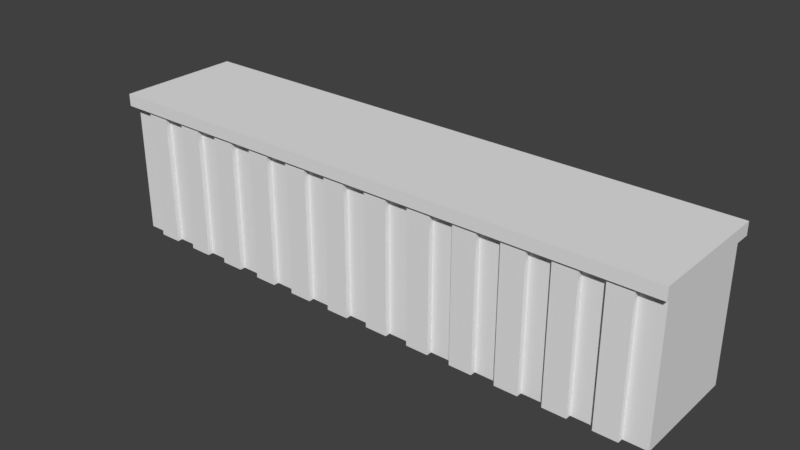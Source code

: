 # Source: wallbase.blend  (saved by Blender 2.77.0; exported with 4.5.12 LTS)
import bpy
from mathutils import Matrix  # noqa: F401  (used for matrix-valued properties, if any)

bpy.ops.wm.read_factory_settings(use_empty=True)
scene = bpy.context.scene
scene.name = 'Scene'

# ---- collections
col_collection_1 = bpy.data.collections.new('Collection 1'); scene.collection.children.link(col_collection_1)

# ---- materials (node trees are filled in below, after node groups)
mat_material = bpy.data.materials.new('Material')
mat_material.alpha_threshold = 0.0
mat_material.use_transparent_shadow = False
mat_material.roughness = 0.5
mat_material.line_color = (0.0, 0.0, 0.0, 1.0)

# ---- material node trees

# ---- world
world_world = bpy.data.worlds.new('World'); scene.world = world_world
world_world.color = (0.05088, 0.05088, 0.05088)
world_world.use_sun_shadow = False
world_world.sun_shadow_jitter_overblur = 0.0
world_world.cycles.sampling_method = 'MANUAL'

# ---- meshes
me_cube = bpy.data.meshes.new('Cube')
me_cube.from_pydata([(-0.92, 1.0, -1.0), (-0.92, -1.0, -1.0), (-1.0, -1.0, -1.0), (-1.0, 1.0, -1.0), (-0.92, 1.0, -0.6667), (-1.0, 1.0, -0.6667), (-0.84, 1.0, -1.0), (-0.84, -1.0, -1.0), (-0.92, -1.0, -0.6667), (-1.0, -1.0, -0.6667), (-0.92, 1.0, -0.3333), (-1.0, 1.0, -0.3333), (-0.92, 1.099, -0.6667), (-0.92, 1.099, -1.0), (-0.84, 1.099, -1.0), (-0.76, 1.0, -1.0), (-0.76, -1.0, -1.0), (-0.84, -1.099, -1.0), (-0.92, -1.099, -1.0), (-0.92, -1.099, -0.6667), (-0.92, -1.0, -0.3333), (-1.0, -1.0, -0.3333), (-0.92, 1.0, 0.0), (-1.0, 1.0, 0.0), (-0.92, 1.099, -0.3333), (-0.84, 1.099, -0.6667), (-0.84, 1.0, -0.6667), (-0.76, 1.0, -0.6667), (-0.68, 1.0, -1.0), (-0.68, -1.0, -1.0), (-0.76, -1.0, -0.6667), (-0.84, -1.0, -0.6667), (-0.84, -1.099, -0.6667), (-0.92, -1.099, -0.3333), (-0.92, -1.0, 0.0), (-1.0, -1.0, 0.0), (-0.92, 1.0, 0.3333), (-1.0, 1.0, 0.3333), (-0.92, 1.099, 0.0), (-0.84, 1.099, -0.3333), (-0.84, 1.0, -0.3333), (-0.76, 1.0, -0.3333), (-0.76, 1.099, -0.6667), (-0.76, 1.099, -1.0), (-0.68, 1.099, -1.0), (-0.6, 1.0, -1.0), (-0.6, -1.0, -1.0), (-0.68, -1.099, -1.0), (-0.76, -1.099, -1.0), (-0.76, -1.099, -0.6667), (-0.76, -1.0, -0.3333), (-0.84, -1.0, -0.3333), (-0.84, -1.099, -0.3333), (-0.92, -1.099, 0.0), (-0.92, -1.0, 0.3333), (-1.0, -1.0, 0.3333), (-0.92, 1.0, 0.6667), (-1.0, 1.0, 0.6667), (-0.92, 1.099, 0.3333), (-0.84, 1.099, 0.0), (-0.84, 1.0, 0.0), (-0.76, 1.0, 0.0), (-0.76, 1.099, -0.3333), (-0.68, 1.099, -0.6667), (-0.68, 1.0, -0.6667), (-0.6, 1.0, -0.6667), (-0.52, 1.0, -1.0), (-0.52, -1.0, -1.0), (-0.6, -1.0, -0.6667), (-0.68, -1.0, -0.6667), (-0.68, -1.099, -0.6667), (-0.76, -1.099, -0.3333), (-0.76, -1.0, 0.0), (-0.84, -1.0, 0.0), (-0.84, -1.099, 0.0), (-0.92, -1.099, 0.3333), (-0.92, -1.0, 0.6667), (-1.0, -1.0, 0.6667), (-0.92, 1.0, 0.9064), (-1.0, 1.0, 0.9064), (-0.92, 1.099, 0.6667), (-0.84, 1.099, 0.3333), (-0.84, 1.0, 0.3333), (-0.76, 1.0, 0.3333), (-0.76, 1.099, 0.0), (-0.68, 1.099, -0.3333), (-0.68, 1.0, -0.3333), (-0.6, 1.0, -0.3333), (-0.6, 1.099, -0.6667), (-0.6, 1.099, -1.0), (-0.52, 1.099, -1.0), (-0.44, 1.0, -1.0), (-0.44, -1.0, -1.0), (-0.52, -1.099, -1.0), (-0.6, -1.099, -1.0), (-0.6, -1.099, -0.6667), (-0.6, -1.0, -0.3333), (-0.68, -1.0, -0.3333), (-0.68, -1.099, -0.3333), (-0.76, -1.099, 0.0), (-0.76, -1.0, 0.3333), (-0.84, -1.0, 0.3333), (-0.84, -1.099, 0.3333), (-0.92, -1.099, 0.6667), (-1.0, -1.0, 0.9064), (-0.92, -1.0, 0.9064), (-0.92, 1.099, 0.9064), (-0.84, 1.099, 0.6667), (-0.84, 1.0, 0.6667), (-0.76, 1.0, 0.6667), (-0.76, 1.099, 0.3333), (-0.68, 1.099, 0.0), (-0.68, 1.0, 0.0), (-0.6, 1.0, 0.0), (-0.6, 1.099, -0.3333), (-0.52, 1.099, -0.6667), (-0.52, 1.0, -0.6667), (-0.44, 1.0, -0.6667), (-0.36, 1.0, -1.0), (-0.36, -1.0, -1.0), (-0.44, -1.0, -0.6667), (-0.52, -1.0, -0.6667), (-0.52, -1.099, -0.6667), (-0.6, -1.099, -0.3333), (-0.6, -1.0, 0.0), (-0.68, -1.0, 0.0), (-0.68, -1.099, 0.0), (-0.76, -1.099, 0.3333), (-0.76, -1.0, 0.6667), (-0.84, -1.0, 0.6667), (-0.84, -1.099, 0.6667), (-0.92, -1.099, 0.9064), (-0.84, 1.099, 0.9064), (-0.84, 1.0, 0.9064), (-0.76, 1.0, 0.9064), (-0.76, 1.099, 0.6667), (-0.68, 1.099, 0.3333), (-0.68, 1.0, 0.3333), (-0.6, 1.0, 0.3333), (-0.6, 1.099, 0.0), (-0.52, 1.099, -0.3333), (-0.52, 1.0, -0.3333), (-0.44, 1.0, -0.3333), (-0.44, 1.099, -0.6667), (-0.44, 1.099, -1.0), (-0.36, 1.099, -1.0), (-0.28, 1.0, -1.0), (-0.28, -1.0, -1.0), (-0.36, -1.099, -1.0), (-0.44, -1.099, -1.0), (-0.44, -1.099, -0.6667), (-0.44, -1.0, -0.3333), (-0.52, -1.0, -0.3333), (-0.52, -1.099, -0.3333), (-0.6, -1.099, 0.0), (-0.6, -1.0, 0.3333), (-0.68, -1.0, 0.3333), (-0.68, -1.099, 0.3333), (-0.76, -1.099, 0.6667), (-0.84, -1.0, 0.9064), (-0.76, -1.0, 0.9064), (-0.84, -1.099, 0.9064), (-0.76, 1.099, 0.9064), (-0.68, 1.099, 0.6667), (-0.68, 1.0, 0.6667), (-0.6, 1.0, 0.6667), (-0.6, 1.099, 0.3333), (-0.52, 1.099, 0.0), (-0.52, 1.0, 0.0), (-0.44, 1.0, 0.0), (-0.44, 1.099, -0.3333), (-0.36, 1.099, -0.6667), (-0.36, 1.0, -0.6667), (-0.28, 1.0, -0.6667), (-0.2, 1.0, -1.0), (-0.2, -1.0, -1.0), (-0.28, -1.0, -0.6667), (-0.36, -1.0, -0.6667), (-0.36, -1.099, -0.6667), (-0.44, -1.099, -0.3333), (-0.44, -1.0, 0.0), (-0.52, -1.0, 0.0), (-0.52, -1.099, 0.0), (-0.6, -1.099, 0.3333), (-0.6, -1.0, 0.6667), (-0.68, -1.0, 0.6667), (-0.68, -1.099, 0.6667), (-0.76, -1.099, 0.9064), (-0.68, 1.099, 0.9064), (-0.68, 1.0, 0.9064), (-0.6, 1.0, 0.9064), (-0.6, 1.099, 0.6667), (-0.52, 1.099, 0.3333), (-0.52, 1.0, 0.3333), (-0.44, 1.0, 0.3333), (-0.44, 1.099, 0.0), (-0.36, 1.099, -0.3333), (-0.36, 1.0, -0.3333), (-0.28, 1.0, -0.3333), (-0.28, 1.099, -0.6667), (-0.28, 1.099, -1.0), (-0.2, 1.099, -1.0), (-0.12, 1.0, -1.0), (-0.12, -1.0, -1.0), (-0.2, -1.099, -1.0), (-0.28, -1.099, -1.0), (-0.28, -1.099, -0.6667), (-0.28, -1.0, -0.3333), (-0.36, -1.0, -0.3333), (-0.36, -1.099, -0.3333), (-0.44, -1.099, 0.0), (-0.44, -1.0, 0.3333), (-0.52, -1.0, 0.3333), (-0.52, -1.099, 0.3333), (-0.6, -1.099, 0.6667), (-0.68, -1.0, 0.9064), (-0.6, -1.0, 0.9064), (-0.68, -1.099, 0.9064), (-0.6, 1.099, 0.9064), (-0.52, 1.099, 0.6667), (-0.52, 1.0, 0.6667), (-0.44, 1.0, 0.6667), (-0.44, 1.099, 0.3333), (-0.36, 1.099, 0.0), (-0.36, 1.0, 0.0), (-0.28, 1.0, 0.0), (-0.28, 1.099, -0.3333), (-0.2, 1.099, -0.6667), (-0.2, 1.0, -0.6667), (-0.12, 1.0, -0.6667), (-0.04, 1.0, -1.0), (-0.04, -1.0, -1.0), (-0.12, -1.0, -0.6667), (-0.2, -1.0, -0.6667), (-0.2, -1.099, -0.6667), (-0.28, -1.099, -0.3333), (-0.28, -1.0, 0.0), (-0.36, -1.0, 0.0), (-0.36, -1.099, 0.0), (-0.44, -1.099, 0.3333), (-0.44, -1.0, 0.6667), (-0.52, -1.0, 0.6667), (-0.52, -1.099, 0.6667), (-0.6, -1.099, 0.9064), (-0.52, 1.099, 0.9064), (-0.52, 1.0, 0.9064), (-0.44, 1.0, 0.9064), (-0.44, 1.099, 0.6667), (-0.36, 1.099, 0.3333), (-0.36, 1.0, 0.3333), (-0.28, 1.0, 0.3333), (-0.28, 1.099, 0.0), (-0.2, 1.099, -0.3333), (-0.2, 1.0, -0.3333), (-0.12, 1.0, -0.3333), (-0.12, 1.099, -0.6667), (-0.12, 1.099, -1.0), (-0.04, 1.099, -1.0), (0.04, 1.0, -1.0), (0.04, -1.0, -1.0), (-0.04, -1.099, -1.0), (-0.12, -1.099, -1.0), (-0.12, -1.099, -0.6667), (-0.12, -1.0, -0.3333), (-0.2, -1.0, -0.3333), (-0.2, -1.099, -0.3333), (-0.28, -1.099, 0.0), (-0.28, -1.0, 0.3333), (-0.36, -1.0, 0.3333), (-0.36, -1.099, 0.3333), (-0.44, -1.099, 0.6667), (-0.52, -1.0, 0.9064), (-0.44, -1.0, 0.9064), (-0.52, -1.099, 0.9064), (-0.44, 1.099, 0.9064), (-0.36, 1.099, 0.6667), (-0.36, 1.0, 0.6667), (-0.28, 1.0, 0.6667), (-0.28, 1.099, 0.3333), (-0.2, 1.099, 0.0), (-0.2, 1.0, 0.0), (-0.12, 1.0, 0.0), (-0.12, 1.099, -0.3333), (-0.04, 1.099, -0.6667), (-0.04, 1.0, -0.6667), (0.04, 1.0, -0.6667), (0.12, 1.0, -1.0), (0.12, -1.0, -1.0), (0.04, -1.0, -0.6667), (-0.04, -1.0, -0.6667), (-0.04, -1.099, -0.6667), (-0.12, -1.099, -0.3333), (-0.12, -1.0, 0.0), (-0.2, -1.0, 0.0), (-0.2, -1.099, 0.0), (-0.28, -1.099, 0.3333), (-0.28, -1.0, 0.6667), (-0.36, -1.0, 0.6667), (-0.36, -1.099, 0.6667), (-0.44, -1.099, 0.9064), (-0.36, 1.099, 0.9064), (-0.36, 1.0, 0.9064), (-0.28, 1.0, 0.9064), (-0.28, 1.099, 0.6667), (-0.2, 1.099, 0.3333), (-0.2, 1.0, 0.3333), (-0.12, 1.0, 0.3333), (-0.12, 1.099, 0.0), (-0.04, 1.099, -0.3333), (-0.04, 1.0, -0.3333), (0.04, 1.0, -0.3333), (0.04, 1.099, -0.6667), (0.04, 1.099, -1.0), (0.12, 1.099, -1.0), (0.2, 1.0, -1.0), (0.2, -1.0, -1.0), (0.12, -1.099, -1.0), (0.04, -1.099, -1.0), (0.04, -1.099, -0.6667), (0.04, -1.0, -0.3333), (-0.04, -1.0, -0.3333), (-0.04, -1.099, -0.3333), (-0.12, -1.099, 0.0), (-0.12, -1.0, 0.3333), (-0.2, -1.0, 0.3333), (-0.2, -1.099, 0.3333), (-0.28, -1.099, 0.6667), (-0.36, -1.0, 0.9064), (-0.28, -1.0, 0.9064), (-0.36, -1.099, 0.9064), (-0.28, 1.099, 0.9064), (-0.2, 1.099, 0.6667), (-0.2, 1.0, 0.6667), (-0.12, 1.0, 0.6667), (-0.12, 1.099, 0.3333), (-0.04, 1.099, 0.0), (-0.04, 1.0, 0.0), (0.04, 1.0, 0.0), (0.04, 1.099, -0.3333), (0.12, 1.099, -0.6667), (0.12, 1.0, -0.6667), (0.2, 1.0, -0.6667), (0.28, 1.0, -1.0), (0.28, -1.0, -1.0), (0.2, -1.0, -0.6667), (0.12, -1.0, -0.6667), (0.12, -1.099, -0.6667), (0.04, -1.099, -0.3333), (0.04, -1.0, 0.0), (-0.04, -1.0, 0.0), (-0.04, -1.099, 0.0), (-0.12, -1.099, 0.3333), (-0.12, -1.0, 0.6667), (-0.2, -1.0, 0.6667), (-0.2, -1.099, 0.6667), (-0.28, -1.099, 0.9064), (-0.2, 1.099, 0.9064), (-0.2, 1.0, 0.9064), (-0.12, 1.0, 0.9064), (-0.12, 1.099, 0.6667), (-0.04, 1.099, 0.3333), (-0.04, 1.0, 0.3333), (0.04, 1.0, 0.3333), (0.04, 1.099, 0.0), (0.12, 1.099, -0.3333), (0.12, 1.0, -0.3333), (0.2, 1.0, -0.3333), (0.2, 1.099, -0.6667), (0.2, 1.099, -1.0), (0.28, 1.099, -1.0), (0.36, 1.0, -1.0), (0.36, -1.0, -1.0), (0.28, -1.099, -1.0), (0.2, -1.099, -1.0), (0.2, -1.099, -0.6667), (0.2, -1.0, -0.3333), (0.12, -1.0, -0.3333), (0.12, -1.099, -0.3333), (0.04, -1.099, 0.0), (0.04, -1.0, 0.3333), (-0.04, -1.0, 0.3333), (-0.04, -1.099, 0.3333), (-0.12, -1.099, 0.6667), (-0.2, -1.0, 0.9064), (-0.12, -1.0, 0.9064), (-0.2, -1.099, 0.9064), (-0.12, 1.099, 0.9064), (-0.04, 1.099, 0.6667), (-0.04, 1.0, 0.6667), (0.04, 1.0, 0.6667), (0.04, 1.099, 0.3333), (0.12, 1.099, 0.0), (0.12, 1.0, 0.0), (0.2, 1.0, 0.0), (0.2, 1.099, -0.3333), (0.28, 1.099, -0.6667), (0.28, 1.0, -0.6667), (0.36, 1.0, -0.6667), (0.44, 1.0, -1.0), (0.44, -1.0, -1.0), (0.36, -1.0, -0.6667), (0.28, -1.0, -0.6667), (0.28, -1.099, -0.6667), (0.2, -1.099, -0.3333), (0.2, -1.0, 0.0), (0.12, -1.0, 0.0), (0.12, -1.099, 0.0), (0.04, -1.099, 0.3333), (0.04, -1.0, 0.6667), (-0.04, -1.0, 0.6667), (-0.04, -1.099, 0.6667), (-0.12, -1.099, 0.9064), (-0.04, 1.099, 0.9064), (-0.04, 1.0, 0.9064), (0.04, 1.0, 0.9064), (0.04, 1.099, 0.6667), (0.12, 1.099, 0.3333), (0.12, 1.0, 0.3333), (0.2, 1.0, 0.3333), (0.2, 1.099, 0.0), (0.28, 1.099, -0.3333), (0.28, 1.0, -0.3333), (0.36, 1.0, -0.3333), (0.36, 1.099, -0.6667), (0.36, 1.099, -1.0), (0.44, 1.099, -1.0), (0.52, 1.0, -1.0), (0.52, -1.0, -1.0), (0.44, -1.099, -1.0), (0.36, -1.099, -1.0), (0.36, -1.099, -0.6667), (0.36, -1.0, -0.3333), (0.28, -1.0, -0.3333), (0.28, -1.099, -0.3333), (0.2, -1.099, 0.0), (0.2, -1.0, 0.3333), (0.12, -1.0, 0.3333), (0.12, -1.099, 0.3333), (0.04, -1.099, 0.6667), (-0.04, -1.0, 0.9064), (0.04, -1.0, 0.9064), (-0.04, -1.099, 0.9064), (0.04, 1.099, 0.9064), (0.12, 1.099, 0.6667), (0.12, 1.0, 0.6667), (0.2, 1.0, 0.6667), (0.2, 1.099, 0.3333), (0.28, 1.099, 0.0), (0.28, 1.0, 0.0), (0.36, 1.0, 0.0), (0.36, 1.099, -0.3333), (0.44, 1.099, -0.6667), (0.44, 1.0, -0.6667), (0.52, 1.0, -0.6667), (0.6, 1.0, -1.0), (0.6, -1.0, -1.0), (0.52, -1.0, -0.6667), (0.44, -1.0, -0.6667), (0.44, -1.099, -0.6667), (0.36, -1.099, -0.3333), (0.36, -1.0, 0.0), (0.28, -1.0, 0.0), (0.28, -1.099, 0.0), (0.2, -1.099, 0.3333), (0.2, -1.0, 0.6667), (0.12, -1.0, 0.6667), (0.12, -1.099, 0.6667), (0.04, -1.099, 0.9064), (0.12, 1.099, 0.9064), (0.12, 1.0, 0.9064), (0.2, 1.0, 0.9064), (0.2, 1.099, 0.6667), (0.28, 1.099, 0.3333), (0.28, 1.0, 0.3333), (0.36, 1.0, 0.3333), (0.36, 1.099, 0.0), (0.44, 1.099, -0.3333), (0.44, 1.0, -0.3333), (0.52, 1.0, -0.3333), (0.52, 1.099, -0.6667), (0.52, 1.099, -1.0), (0.6, 1.099, -1.0), (0.68, 1.0, -1.0), (0.68, -1.0, -1.0), (0.6, -1.099, -1.0), (0.52, -1.099, -1.0), (0.52, -1.099, -0.6667), (0.52, -1.0, -0.3333), (0.44, -1.0, -0.3333), (0.44, -1.099, -0.3333), (0.36, -1.099, 0.0), (0.36, -1.0, 0.3333), (0.28, -1.0, 0.3333), (0.28, -1.099, 0.3333), (0.2, -1.099, 0.6667), (0.12, -1.0, 0.9064), (0.2, -1.0, 0.9064), (0.12, -1.099, 0.9064), (0.2, 1.099, 0.9064), (0.28, 1.099, 0.6667), (0.28, 1.0, 0.6667), (0.36, 1.0, 0.6667), (0.36, 1.099, 0.3333), (0.44, 1.099, 0.0), (0.44, 1.0, 0.0), (0.52, 1.0, 0.0), (0.52, 1.099, -0.3333), (0.6, 1.099, -0.6667), (0.6, 1.0, -0.6667), (0.68, 1.0, -0.6667), (0.76, 1.0, -1.0), (0.76, -1.0, -1.0), (0.68, -1.0, -0.6667), (0.6, -1.0, -0.6667), (0.6, -1.099, -0.6667), (0.52, -1.099, -0.3333), (0.52, -1.0, 0.0), (0.44, -1.0, 0.0), (0.44, -1.099, 0.0), (0.36, -1.099, 0.3333), (0.36, -1.0, 0.6667), (0.28, -1.0, 0.6667), (0.28, -1.099, 0.6667), (0.2, -1.099, 0.9064), (0.28, 1.099, 0.9064), (0.28, 1.0, 0.9064), (0.36, 1.0, 0.9064), (0.36, 1.099, 0.6667), (0.44, 1.099, 0.3333), (0.44, 1.0, 0.3333), (0.52, 1.0, 0.3333), (0.52, 1.099, 0.0), (0.6, 1.099, -0.3333), (0.6, 1.0, -0.3333), (0.68, 1.0, -0.3333), (0.68, 1.099, -0.6667), (0.68, 1.099, -1.0), (0.76, 1.099, -1.0), (0.84, 1.0, -1.0), (0.84, -1.0, -1.0), (0.76, -1.099, -1.0), (0.68, -1.099, -1.0), (0.68, -1.099, -0.6667), (0.68, -1.0, -0.3333), (0.6, -1.0, -0.3333), (0.6, -1.099, -0.3333), (0.52, -1.099, 0.0), (0.52, -1.0, 0.3333), (0.44, -1.0, 0.3333), (0.44, -1.099, 0.3333), (0.36, -1.099, 0.6667), (0.28, -1.0, 0.9064), (0.36, -1.0, 0.9064), (0.28, -1.099, 0.9064), (0.36, 1.099, 0.9064), (0.44, 1.099, 0.6667), (0.44, 1.0, 0.6667), (0.52, 1.0, 0.6667), (0.52, 1.099, 0.3333), (0.6, 1.099, 0.0), (0.6, 1.0, 0.0), (0.68, 1.0, 0.0), (0.68, 1.099, -0.3333), (0.76, 1.099, -0.6667), (0.76, 1.0, -0.6667), (0.84, 1.0, -0.6667), (0.92, 1.0, -1.0), (0.92, -1.0, -1.0), (0.84, -1.0, -0.6667), (0.76, -1.0, -0.6667), (0.76, -1.099, -0.6667), (0.68, -1.099, -0.3333), (0.68, -1.0, 0.0), (0.6, -1.0, 0.0), (0.6, -1.099, 0.0), (0.52, -1.099, 0.3333), (0.52, -1.0, 0.6667), (0.44, -1.0, 0.6667), (0.44, -1.099, 0.6667), (0.36, -1.099, 0.9064), (0.44, 1.099, 0.9064), (0.44, 1.0, 0.9064), (0.52, 1.0, 0.9064), (0.52, 1.099, 0.6667), (0.6, 1.099, 0.3333), (0.6, 1.0, 0.3333), (0.68, 1.0, 0.3333), (0.68, 1.099, 0.0), (0.76, 1.099, -0.3333), (0.76, 1.0, -0.3333), (0.84, 1.0, -0.3333), (0.84, 1.099, -0.6667), (0.84, 1.099, -1.0), (0.92, 1.099, -1.0), (1.0, 1.0, -1.0), (1.0, -1.0, -1.0), (0.92, -1.099, -1.0), (0.84, -1.099, -1.0), (0.84, -1.099, -0.6667), (0.84, -1.0, -0.3333), (0.76, -1.0, -0.3333), (0.76, -1.099, -0.3333), (0.68, -1.099, 0.0), (0.68, -1.0, 0.3333), (0.6, -1.0, 0.3333), (0.6, -1.099, 0.3333), (0.52, -1.099, 0.6667), (0.44, -1.0, 0.9064), (0.52, -1.0, 0.9064), (0.44, -1.099, 0.9064), (0.52, 1.099, 0.9064), (0.6, 1.099, 0.6667), (0.6, 1.0, 0.6667), (0.68, 1.0, 0.6667), (0.68, 1.099, 0.3333), (0.76, 1.099, 0.0), (0.76, 1.0, 0.0), (0.84, 1.0, 0.0), (0.84, 1.099, -0.3333), (0.92, 1.099, -0.6667), (0.92, 1.0, -0.6667), (1.0, 1.0, -0.6667), (1.0, -1.0, -0.6667), (0.92, -1.0, -0.6667), (0.92, -1.099, -0.6667), (0.84, -1.099, -0.3333), (0.84, -1.0, 0.0), (0.76, -1.0, 0.0), (0.76, -1.099, 0.0), (0.68, -1.099, 0.3333), (0.68, -1.0, 0.6667), (0.6, -1.0, 0.6667), (0.6, -1.099, 0.6667), (0.52, -1.099, 0.9064), (0.6, 1.099, 0.9064), (0.6, 1.0, 0.9064), (0.68, 1.0, 0.9064), (0.68, 1.099, 0.6667), (0.76, 1.099, 0.3333), (0.76, 1.0, 0.3333), (0.84, 1.0, 0.3333), (0.84, 1.099, 0.0), (0.92, 1.099, -0.3333), (0.92, 1.0, -0.3333), (1.0, 1.0, -0.3333), (1.0, -1.0, -0.3333), (0.92, -1.0, -0.3333), (0.92, -1.099, -0.3333), (0.84, -1.099, 0.0), (0.84, -1.0, 0.3333), (0.76, -1.0, 0.3333), (0.76, -1.099, 0.3333), (0.68, -1.099, 0.6667), (0.6, -1.0, 0.9064), (0.68, -1.0, 0.9064), (0.6, -1.099, 0.9064), (0.68, 1.099, 0.9064), (0.76, 1.099, 0.6667), (0.76, 1.0, 0.6667), (0.84, 1.0, 0.6667), (0.84, 1.099, 0.3333), (0.92, 1.099, 0.0), (0.92, 1.0, 0.0), (1.0, 1.0, 0.0), (1.0, -1.0, 0.0), (0.92, -1.0, 0.0), (0.92, -1.099, 0.0), (0.84, -1.099, 0.3333), (0.84, -1.0, 0.6667), (0.76, -1.0, 0.6667), (0.76, -1.099, 0.6667), (0.68, -1.099, 0.9064), (0.76, 1.099, 0.9064), (0.76, 1.0, 0.9064), (0.84, 1.0, 0.9064), (0.84, 1.099, 0.6667), (0.92, 1.099, 0.3333), (0.92, 1.0, 0.3333), (1.0, 1.0, 0.3333), (1.0, -1.0, 0.3333), (0.92, -1.0, 0.3333), (0.92, -1.099, 0.3333), (0.84, -1.099, 0.6667), (0.76, -1.0, 0.9064), (0.84, -1.0, 0.9064), (0.76, -1.099, 0.9064), (0.84, 1.099, 0.9064), (0.92, 1.099, 0.6667), (0.92, 1.0, 0.6667), (1.0, 1.0, 0.6667), (1.0, -1.0, 0.6667), (0.92, -1.0, 0.6667), (0.92, -1.099, 0.6667), (0.84, -1.099, 0.9064), (0.92, 1.099, 0.9064), (0.92, 1.0, 0.9064), (1.0, 1.0, 0.9064), (1.0, -1.0, 0.9064), (0.92, -1.0, 0.9064), (0.92, -1.099, 0.9064), (-1.01, -1.153, 1.082), (-1.01, 1.153, 1.082), (-1.01, 1.153, 0.9064), (-1.01, -1.153, 0.9064), (1.01, -1.153, 1.082), (1.01, -1.153, 0.9064), (1.01, 1.153, 1.082), (1.01, 1.153, 0.9064)], [], [(0, 1, 2, 3), (4, 0, 3, 5), (6, 7, 1, 0), (1, 8, 9, 2), (2, 9, 5, 3), (10, 4, 5, 11), (0, 4, 12, 13), (6, 0, 13, 14), (15, 16, 7, 6), (1, 7, 17, 18), (8, 1, 18, 19), (8, 20, 21, 9), (9, 21, 11, 5), (22, 10, 11, 23), (4, 10, 24, 12), (25, 14, 13, 12), (26, 6, 14, 25), (27, 15, 6, 26), (28, 29, 16, 15), (16, 30, 31, 7), (7, 31, 32, 17), (17, 32, 19, 18), (20, 8, 19, 33), (20, 34, 35, 21), (21, 35, 23, 11), (36, 22, 23, 37), (10, 22, 38, 24), (39, 25, 12, 24), (40, 26, 25, 39), (41, 27, 26, 40), (15, 27, 42, 43), (28, 15, 43, 44), (45, 46, 29, 28), (16, 29, 47, 48), (30, 16, 48, 49), (30, 50, 51, 31), (31, 51, 52, 32), (32, 52, 33, 19), (34, 20, 33, 53), (34, 54, 55, 35), (35, 55, 37, 23), (56, 36, 37, 57), (22, 36, 58, 38), (59, 39, 24, 38), (60, 40, 39, 59), (61, 41, 40, 60), (27, 41, 62, 42), (63, 44, 43, 42), (64, 28, 44, 63), (65, 45, 28, 64), (66, 67, 46, 45), (46, 68, 69, 29), (29, 69, 70, 47), (47, 70, 49, 48), (50, 30, 49, 71), (50, 72, 73, 51), (51, 73, 74, 52), (52, 74, 53, 33), (54, 34, 53, 75), (54, 76, 77, 55), (55, 77, 57, 37), (78, 56, 57, 79), (36, 56, 80, 58), (81, 59, 38, 58), (82, 60, 59, 81), (83, 61, 60, 82), (41, 61, 84, 62), (85, 63, 42, 62), (86, 64, 63, 85), (87, 65, 64, 86), (45, 65, 88, 89), (66, 45, 89, 90), (91, 92, 67, 66), (46, 67, 93, 94), (68, 46, 94, 95), (68, 96, 97, 69), (69, 97, 98, 70), (70, 98, 71, 49), (72, 50, 71, 99), (72, 100, 101, 73), (73, 101, 102, 74), (74, 102, 75, 53), (76, 54, 75, 103), (104, 77, 76, 105), (79, 57, 77, 104), (106, 80, 56, 78), (107, 81, 58, 80), (108, 82, 81, 107), (109, 83, 82, 108), (61, 83, 110, 84), (111, 85, 62, 84), (112, 86, 85, 111), (113, 87, 86, 112), (65, 87, 114, 88), (115, 90, 89, 88), (116, 66, 90, 115), (117, 91, 66, 116), (118, 119, 92, 91), (92, 120, 121, 67), (67, 121, 122, 93), (93, 122, 95, 94), (96, 68, 95, 123), (96, 124, 125, 97), (97, 125, 126, 98), (98, 126, 99, 71), (100, 72, 99, 127), (100, 128, 129, 101), (101, 129, 130, 102), (102, 130, 103, 75), (105, 76, 103, 131), (132, 107, 80, 106), (133, 108, 107, 132), (134, 109, 108, 133), (83, 109, 135, 110), (136, 111, 84, 110), (137, 112, 111, 136), (138, 113, 112, 137), (87, 113, 139, 114), (140, 115, 88, 114), (141, 116, 115, 140), (142, 117, 116, 141), (91, 117, 143, 144), (118, 91, 144, 145), (146, 147, 119, 118), (92, 119, 148, 149), (120, 92, 149, 150), (120, 151, 152, 121), (121, 152, 153, 122), (122, 153, 123, 95), (124, 96, 123, 154), (124, 155, 156, 125), (125, 156, 157, 126), (126, 157, 127, 99), (128, 100, 127, 158), (159, 129, 128, 160), (161, 130, 129, 159), (131, 103, 130, 161), (162, 135, 109, 134), (163, 136, 110, 135), (164, 137, 136, 163), (165, 138, 137, 164), (113, 138, 166, 139), (167, 140, 114, 139), (168, 141, 140, 167), (169, 142, 141, 168), (117, 142, 170, 143), (171, 145, 144, 143), (172, 118, 145, 171), (173, 146, 118, 172), (174, 175, 147, 146), (147, 176, 177, 119), (119, 177, 178, 148), (148, 178, 150, 149), (151, 120, 150, 179), (151, 180, 181, 152), (152, 181, 182, 153), (153, 182, 154, 123), (155, 124, 154, 183), (155, 184, 185, 156), (156, 185, 186, 157), (157, 186, 158, 127), (160, 128, 158, 187), (188, 163, 135, 162), (189, 164, 163, 188), (190, 165, 164, 189), (138, 165, 191, 166), (192, 167, 139, 166), (193, 168, 167, 192), (194, 169, 168, 193), (142, 169, 195, 170), (196, 171, 143, 170), (197, 172, 171, 196), (198, 173, 172, 197), (146, 173, 199, 200), (174, 146, 200, 201), (202, 203, 175, 174), (147, 175, 204, 205), (176, 147, 205, 206), (176, 207, 208, 177), (177, 208, 209, 178), (178, 209, 179, 150), (180, 151, 179, 210), (180, 211, 212, 181), (181, 212, 213, 182), (182, 213, 183, 154), (184, 155, 183, 214), (215, 185, 184, 216), (217, 186, 185, 215), (187, 158, 186, 217), (218, 191, 165, 190), (219, 192, 166, 191), (220, 193, 192, 219), (221, 194, 193, 220), (169, 194, 222, 195), (223, 196, 170, 195), (224, 197, 196, 223), (225, 198, 197, 224), (173, 198, 226, 199), (227, 201, 200, 199), (228, 174, 201, 227), (229, 202, 174, 228), (230, 231, 203, 202), (203, 232, 233, 175), (175, 233, 234, 204), (204, 234, 206, 205), (207, 176, 206, 235), (207, 236, 237, 208), (208, 237, 238, 209), (209, 238, 210, 179), (211, 180, 210, 239), (211, 240, 241, 212), (212, 241, 242, 213), (213, 242, 214, 183), (216, 184, 214, 243), (244, 219, 191, 218), (245, 220, 219, 244), (246, 221, 220, 245), (194, 221, 247, 222), (248, 223, 195, 222), (249, 224, 223, 248), (250, 225, 224, 249), (198, 225, 251, 226), (252, 227, 199, 226), (253, 228, 227, 252), (254, 229, 228, 253), (202, 229, 255, 256), (230, 202, 256, 257), (258, 259, 231, 230), (203, 231, 260, 261), (232, 203, 261, 262), (232, 263, 264, 233), (233, 264, 265, 234), (234, 265, 235, 206), (236, 207, 235, 266), (236, 267, 268, 237), (237, 268, 269, 238), (238, 269, 239, 210), (240, 211, 239, 270), (271, 241, 240, 272), (273, 242, 241, 271), (243, 214, 242, 273), (274, 247, 221, 246), (275, 248, 222, 247), (276, 249, 248, 275), (277, 250, 249, 276), (225, 250, 278, 251), (279, 252, 226, 251), (280, 253, 252, 279), (281, 254, 253, 280), (229, 254, 282, 255), (283, 257, 256, 255), (284, 230, 257, 283), (285, 258, 230, 284), (286, 287, 259, 258), (259, 288, 289, 231), (231, 289, 290, 260), (260, 290, 262, 261), (263, 232, 262, 291), (263, 292, 293, 264), (264, 293, 294, 265), (265, 294, 266, 235), (267, 236, 266, 295), (267, 296, 297, 268), (268, 297, 298, 269), (269, 298, 270, 239), (272, 240, 270, 299), (300, 275, 247, 274), (301, 276, 275, 300), (302, 277, 276, 301), (250, 277, 303, 278), (304, 279, 251, 278), (305, 280, 279, 304), (306, 281, 280, 305), (254, 281, 307, 282), (308, 283, 255, 282), (309, 284, 283, 308), (310, 285, 284, 309), (258, 285, 311, 312), (286, 258, 312, 313), (314, 315, 287, 286), (259, 287, 316, 317), (288, 259, 317, 318), (288, 319, 320, 289), (289, 320, 321, 290), (290, 321, 291, 262), (292, 263, 291, 322), (292, 323, 324, 293), (293, 324, 325, 294), (294, 325, 295, 266), (296, 267, 295, 326), (327, 297, 296, 328), (329, 298, 297, 327), (299, 270, 298, 329), (330, 303, 277, 302), (331, 304, 278, 303), (332, 305, 304, 331), (333, 306, 305, 332), (281, 306, 334, 307), (335, 308, 282, 307), (336, 309, 308, 335), (337, 310, 309, 336), (285, 310, 338, 311), (339, 313, 312, 311), (340, 286, 313, 339), (341, 314, 286, 340), (342, 343, 315, 314), (315, 344, 345, 287), (287, 345, 346, 316), (316, 346, 318, 317), (319, 288, 318, 347), (319, 348, 349, 320), (320, 349, 350, 321), (321, 350, 322, 291), (323, 292, 322, 351), (323, 352, 353, 324), (324, 353, 354, 325), (325, 354, 326, 295), (328, 296, 326, 355), (356, 331, 303, 330), (357, 332, 331, 356), (358, 333, 332, 357), (306, 333, 359, 334), (360, 335, 307, 334), (361, 336, 335, 360), (362, 337, 336, 361), (310, 337, 363, 338), (364, 339, 311, 338), (365, 340, 339, 364), (366, 341, 340, 365), (314, 341, 367, 368), (342, 314, 368, 369), (370, 371, 343, 342), (315, 343, 372, 373), (344, 315, 373, 374), (344, 375, 376, 345), (345, 376, 377, 346), (346, 377, 347, 318), (348, 319, 347, 378), (348, 379, 380, 349), (349, 380, 381, 350), (350, 381, 351, 322), (352, 323, 351, 382), (383, 353, 352, 384), (385, 354, 353, 383), (355, 326, 354, 385), (386, 359, 333, 358), (387, 360, 334, 359), (388, 361, 360, 387), (389, 362, 361, 388), (337, 362, 390, 363), (391, 364, 338, 363), (392, 365, 364, 391), (393, 366, 365, 392), (341, 366, 394, 367), (395, 369, 368, 367), (396, 342, 369, 395), (397, 370, 342, 396), (398, 399, 371, 370), (371, 400, 401, 343), (343, 401, 402, 372), (372, 402, 374, 373), (375, 344, 374, 403), (375, 404, 405, 376), (376, 405, 406, 377), (377, 406, 378, 347), (379, 348, 378, 407), (379, 408, 409, 380), (380, 409, 410, 381), (381, 410, 382, 351), (384, 352, 382, 411), (412, 387, 359, 386), (413, 388, 387, 412), (414, 389, 388, 413), (362, 389, 415, 390), (416, 391, 363, 390), (417, 392, 391, 416), (418, 393, 392, 417), (366, 393, 419, 394), (420, 395, 367, 394), (421, 396, 395, 420), (422, 397, 396, 421), (370, 397, 423, 424), (398, 370, 424, 425), (426, 427, 399, 398), (371, 399, 428, 429), (400, 371, 429, 430), (400, 431, 432, 401), (401, 432, 433, 402), (402, 433, 403, 374), (404, 375, 403, 434), (404, 435, 436, 405), (405, 436, 437, 406), (406, 437, 407, 378), (408, 379, 407, 438), (439, 409, 408, 440), (441, 410, 409, 439), (411, 382, 410, 441), (442, 415, 389, 414), (443, 416, 390, 415), (444, 417, 416, 443), (445, 418, 417, 444), (393, 418, 446, 419), (447, 420, 394, 419), (448, 421, 420, 447), (449, 422, 421, 448), (397, 422, 450, 423), (451, 425, 424, 423), (452, 398, 425, 451), (453, 426, 398, 452), (454, 455, 427, 426), (427, 456, 457, 399), (399, 457, 458, 428), (428, 458, 430, 429), (431, 400, 430, 459), (431, 460, 461, 432), (432, 461, 462, 433), (433, 462, 434, 403), (435, 404, 434, 463), (435, 464, 465, 436), (436, 465, 466, 437), (437, 466, 438, 407), (440, 408, 438, 467), (468, 443, 415, 442), (469, 444, 443, 468), (470, 445, 444, 469), (418, 445, 471, 446), (472, 447, 419, 446), (473, 448, 447, 472), (474, 449, 448, 473), (422, 449, 475, 450), (476, 451, 423, 450), (477, 452, 451, 476), (478, 453, 452, 477), (426, 453, 479, 480), (454, 426, 480, 481), (482, 483, 455, 454), (427, 455, 484, 485), (456, 427, 485, 486), (456, 487, 488, 457), (457, 488, 489, 458), (458, 489, 459, 430), (460, 431, 459, 490), (460, 491, 492, 461), (461, 492, 493, 462), (462, 493, 463, 434), (464, 435, 463, 494), (495, 465, 464, 496), (497, 466, 465, 495), (467, 438, 466, 497), (498, 471, 445, 470), (499, 472, 446, 471), (500, 473, 472, 499), (501, 474, 473, 500), (449, 474, 502, 475), (503, 476, 450, 475), (504, 477, 476, 503), (505, 478, 477, 504), (453, 478, 506, 479), (507, 481, 480, 479), (508, 454, 481, 507), (509, 482, 454, 508), (510, 511, 483, 482), (483, 512, 513, 455), (455, 513, 514, 484), (484, 514, 486, 485), (487, 456, 486, 515), (487, 516, 517, 488), (488, 517, 518, 489), (489, 518, 490, 459), (491, 460, 490, 519), (491, 520, 521, 492), (492, 521, 522, 493), (493, 522, 494, 463), (496, 464, 494, 523), (524, 499, 471, 498), (525, 500, 499, 524), (526, 501, 500, 525), (474, 501, 527, 502), (528, 503, 475, 502), (529, 504, 503, 528), (530, 505, 504, 529), (478, 505, 531, 506), (532, 507, 479, 506), (533, 508, 507, 532), (534, 509, 508, 533), (482, 509, 535, 536), (510, 482, 536, 537), (538, 539, 511, 510), (483, 511, 540, 541), (512, 483, 541, 542), (512, 543, 544, 513), (513, 544, 545, 514), (514, 545, 515, 486), (516, 487, 515, 546), (516, 547, 548, 517), (517, 548, 549, 518), (518, 549, 519, 490), (520, 491, 519, 550), (551, 521, 520, 552), (553, 522, 521, 551), (523, 494, 522, 553), (554, 527, 501, 526), (555, 528, 502, 527), (556, 529, 528, 555), (557, 530, 529, 556), (505, 530, 558, 531), (559, 532, 506, 531), (560, 533, 532, 559), (561, 534, 533, 560), (509, 534, 562, 535), (563, 537, 536, 535), (564, 510, 537, 563), (565, 538, 510, 564), (566, 567, 539, 538), (539, 568, 569, 511), (511, 569, 570, 540), (540, 570, 542, 541), (543, 512, 542, 571), (543, 572, 573, 544), (544, 573, 574, 545), (545, 574, 546, 515), (547, 516, 546, 575), (547, 576, 577, 548), (548, 577, 578, 549), (549, 578, 550, 519), (552, 520, 550, 579), (580, 555, 527, 554), (581, 556, 555, 580), (582, 557, 556, 581), (530, 557, 583, 558), (584, 559, 531, 558), (585, 560, 559, 584), (586, 561, 560, 585), (534, 561, 587, 562), (588, 563, 535, 562), (589, 564, 563, 588), (590, 565, 564, 589), (538, 565, 591, 592), (566, 538, 592, 593), (594, 595, 567, 566), (539, 567, 596, 597), (568, 539, 597, 598), (568, 599, 600, 569), (569, 600, 601, 570), (570, 601, 571, 542), (572, 543, 571, 602), (572, 603, 604, 573), (573, 604, 605, 574), (574, 605, 575, 546), (576, 547, 575, 606), (607, 577, 576, 608), (609, 578, 577, 607), (579, 550, 578, 609), (610, 583, 557, 582), (611, 584, 558, 583), (612, 585, 584, 611), (613, 586, 585, 612), (561, 586, 614, 587), (615, 588, 562, 587), (616, 589, 588, 615), (617, 590, 589, 616), (565, 590, 618, 591), (619, 593, 592, 591), (620, 566, 593, 619), (621, 594, 566, 620), (594, 621, 622, 595), (595, 622, 623, 567), (567, 623, 624, 596), (596, 624, 598, 597), (599, 568, 598, 625), (599, 626, 627, 600), (600, 627, 628, 601), (601, 628, 602, 571), (603, 572, 602, 629), (603, 630, 631, 604), (604, 631, 632, 605), (605, 632, 606, 575), (608, 576, 606, 633), (634, 611, 583, 610), (635, 612, 611, 634), (636, 613, 612, 635), (586, 613, 637, 614), (638, 615, 587, 614), (639, 616, 615, 638), (640, 617, 616, 639), (590, 617, 641, 618), (642, 619, 591, 618), (643, 620, 619, 642), (644, 621, 620, 643), (621, 644, 645, 622), (622, 645, 646, 623), (623, 646, 647, 624), (624, 647, 625, 598), (626, 599, 625, 648), (626, 649, 650, 627), (627, 650, 651, 628), (628, 651, 629, 602), (630, 603, 629, 652), (653, 631, 630, 654), (655, 632, 631, 653), (633, 606, 632, 655), (656, 637, 613, 636), (657, 638, 614, 637), (658, 639, 638, 657), (659, 640, 639, 658), (617, 640, 660, 641), (661, 642, 618, 641), (662, 643, 642, 661), (663, 644, 643, 662), (644, 663, 664, 645), (645, 664, 665, 646), (646, 665, 666, 647), (647, 666, 648, 625), (649, 626, 648, 667), (649, 668, 669, 650), (650, 669, 670, 651), (651, 670, 652, 629), (654, 630, 652, 671), (672, 657, 637, 656), (673, 658, 657, 672), (674, 659, 658, 673), (640, 659, 675, 660), (676, 661, 641, 660), (677, 662, 661, 676), (678, 663, 662, 677), (663, 678, 679, 664), (664, 679, 680, 665), (665, 680, 681, 666), (666, 681, 667, 648), (668, 649, 667, 682), (683, 669, 668, 684), (685, 670, 669, 683), (671, 652, 670, 685), (686, 675, 659, 674), (687, 676, 660, 675), (688, 677, 676, 687), (689, 678, 677, 688), (678, 689, 690, 679), (679, 690, 691, 680), (680, 691, 692, 681), (681, 692, 682, 667), (684, 668, 682, 693), (694, 687, 675, 686), (695, 688, 687, 694), (696, 689, 688, 695), (697, 690, 689, 696), (698, 691, 690, 697), (699, 692, 691, 698), (693, 682, 692, 699), (700, 701, 702, 703), (704, 700, 703, 705), (704, 706, 701, 700), (701, 706, 707, 702), (703, 104, 105, 131, 161, 159, 160, 187, 217, 215, 216, 243, 273, 271, 272, 299, 329, 327, 328, 355, 385, 383, 384, 411, 441, 439, 440, 467, 497, 495, 496, 523, 553, 551, 552, 579, 609, 607, 608, 633, 655, 705), (703, 702, 707, 705, 655, 653, 654, 671, 685, 683, 684, 693, 699, 698, 697, 696, 695, 694, 686, 674, 673, 672, 656, 636, 635, 634, 610, 582, 581, 580, 554, 526, 525, 524, 498, 470, 469, 468, 442, 414, 413, 412, 386, 358, 357, 356, 330, 302, 301, 300, 274, 246, 245, 244, 218, 190, 189, 188, 162, 134, 133, 132, 106, 78, 79, 104), (706, 704, 705, 707)])
_uv = me_cube.uv_layers.new(name='UVMap')
_uv.uv.foreach_set('vector', [0.01225, 0.3751, 0.01225, 0.6871, 9.129e-09, 0.6871, 0.0, 0.3751, 0.7687, 0.7237, 0.7687, 0.6717, 0.781, 0.6717, 0.781, 0.7237, 0.02451, 0.3751, 0.02451, 0.6871, 0.01225, 0.6871, 0.01225, 0.3751, 0.9632, 0.6571, 0.9632, 0.7091, 0.951, 0.7091, 0.951, 0.6571, 0.8903, 0.6717, 0.8392, 0.6717, 0.8392, 0.3597, 0.8903, 0.3597, 0.7687, 0.7757, 0.7687, 0.7237, 0.781, 0.7237, 0.781, 0.7757, 0.7045, 0.9691, 0.7045, 0.9171, 0.7197, 0.9171, 0.7197, 0.9691, 0.02451, 0.3751, 0.01225, 0.3751, 0.01225, 0.3597, 0.02451, 0.3597, 0.03676, 0.3751, 0.03676, 0.6871, 0.02451, 0.6871, 0.02451, 0.3751, 0.01225, 0.6871, 0.02451, 0.6871, 0.02451, 0.7026, 0.01225, 0.7026, 0.3367, 0.7237, 0.3367, 0.6717, 0.3519, 0.6717, 0.3519, 0.7237, 0.9632, 0.7091, 0.9632, 0.7611, 0.951, 0.7611, 0.951, 0.7091, 0.8392, 0.6717, 0.7882, 0.6717, 0.7882, 0.3597, 0.8392, 0.3597, 0.7687, 0.8277, 0.7687, 0.7757, 0.781, 0.7757, 0.781, 0.8277, 0.7045, 0.9171, 0.7045, 0.8651, 0.7197, 0.8651, 0.7197, 0.9171, 0.04901, 0.7546, 0.04901, 0.7026, 0.06126, 0.7026, 0.06126, 0.7546, 0.3519, 0.7237, 0.3519, 0.6717, 0.367, 0.6717, 0.367, 0.7237, 0.9883, 0.2454, 0.9883, 0.2974, 0.976, 0.2974, 0.976, 0.2454, 0.04901, 0.3751, 0.04901, 0.6871, 0.03676, 0.6871, 0.03676, 0.3751, 0.9515, 0.0, 0.9515, 0.052, 0.9393, 0.052, 0.9393, 0.0, 0.8178, 0.0, 0.8178, 0.052, 0.8027, 0.052, 0.8027, 0.0, 0.8903, 0.6717, 0.8903, 0.7237, 0.878, 0.7237, 0.878, 0.6717, 0.3367, 0.7757, 0.3367, 0.7237, 0.3519, 0.7237, 0.3519, 0.7757, 0.9632, 0.7611, 0.9632, 0.8131, 0.951, 0.8131, 0.951, 0.7611, 0.7882, 0.6717, 0.7371, 0.6717, 0.7371, 0.3597, 0.7882, 0.3597, 0.7687, 0.8797, 0.7687, 0.8277, 0.781, 0.8277, 0.781, 0.8797, 0.7045, 0.8651, 0.7045, 0.8131, 0.7197, 0.8131, 0.7197, 0.8651, 0.04901, 0.8066, 0.04901, 0.7546, 0.06126, 0.7546, 0.06126, 0.8066, 0.3519, 0.7757, 0.3519, 0.7237, 0.367, 0.7237, 0.367, 0.7757, 0.9883, 0.1934, 0.9883, 0.2454, 0.976, 0.2454, 0.976, 0.1934, 0.8027, 0.0, 0.8027, 0.052, 0.7875, 0.052, 0.7875, 0.0, 0.04901, 0.3751, 0.03676, 0.3751, 0.03676, 0.3597, 0.04901, 0.3597, 0.06126, 0.3751, 0.06126, 0.6871, 0.04901, 0.6871, 0.04901, 0.3751, 0.03676, 0.6871, 0.04901, 0.6871, 0.04901, 0.7026, 0.03676, 0.7026, 0.9206, 0.9025, 0.9206, 0.9545, 0.9055, 0.9545, 0.9055, 0.9025, 0.9515, 0.052, 0.9515, 0.104, 0.9393, 0.104, 0.9393, 0.052, 0.8178, 0.052, 0.8178, 0.104, 0.8027, 0.104, 0.8027, 0.052, 0.8903, 0.7237, 0.8903, 0.7757, 0.878, 0.7757, 0.878, 0.7237, 0.3367, 0.8277, 0.3367, 0.7757, 0.3519, 0.7757, 0.3519, 0.8277, 0.9632, 0.8131, 0.9632, 0.8651, 0.951, 0.8651, 0.951, 0.8131, 0.7371, 0.6717, 0.6861, 0.6717, 0.6861, 0.3597, 0.7371, 0.3597, 0.7687, 0.9317, 0.7687, 0.8797, 0.781, 0.8797, 0.781, 0.9317, 0.7045, 0.8131, 0.7045, 0.7611, 0.7197, 0.7611, 0.7197, 0.8131, 0.04901, 0.8586, 0.04901, 0.8066, 0.06126, 0.8066, 0.06126, 0.8586, 0.3519, 0.8277, 0.3519, 0.7757, 0.367, 0.7757, 0.367, 0.8277, 0.9883, 0.1414, 0.9883, 0.1934, 0.976, 0.1934, 0.976, 0.1414, 0.8027, 0.052, 0.8027, 0.104, 0.7875, 0.104, 0.7875, 0.052, 0.03676, 0.7546, 0.03676, 0.7026, 0.04901, 0.7026, 0.04901, 0.7546, 0.5492, 0.7237, 0.5492, 0.6717, 0.5644, 0.6717, 0.5644, 0.7237, 0.9638, 0.052, 0.9638, 0.0, 0.976, 9.298e-09, 0.976, 0.052, 0.07352, 0.3751, 0.07352, 0.6871, 0.06126, 0.6871, 0.06126, 0.3751, 0.02451, 0.7026, 0.02451, 0.7546, 0.01225, 0.7546, 0.01225, 0.7026, 0.833, 9.298e-09, 0.833, 0.052, 0.8178, 0.052, 0.8178, 0.0, 0.7197, 0.9691, 0.7197, 0.9171, 0.732, 0.9171, 0.732, 0.9691, 0.9206, 0.8505, 0.9206, 0.9025, 0.9055, 0.9025, 0.9055, 0.8505, 0.9515, 0.104, 0.9515, 0.156, 0.9393, 0.156, 0.9393, 0.104, 0.8178, 0.104, 0.8178, 0.156, 0.8027, 0.156, 0.8027, 0.104, 0.8903, 0.7757, 0.8903, 0.8277, 0.878, 0.8277, 0.878, 0.7757, 0.3367, 0.8797, 0.3367, 0.8277, 0.3519, 0.8277, 0.3519, 0.8797, 0.9632, 0.8651, 0.9632, 0.9171, 0.951, 0.9171, 0.951, 0.8651, 0.6861, 0.6717, 0.635, 0.6717, 0.635, 0.3597, 0.6861, 0.3597, 0.7687, 0.9691, 0.7687, 0.9317, 0.781, 0.9317, 0.781, 0.9691, 0.7045, 0.7611, 0.7045, 0.7091, 0.7197, 0.7091, 0.7197, 0.7611, 0.04901, 0.9106, 0.04901, 0.8586, 0.06126, 0.8586, 0.06126, 0.9106, 0.3519, 0.8797, 0.3519, 0.8277, 0.367, 0.8277, 0.367, 0.8797, 0.9883, 0.0894, 0.9883, 0.1414, 0.976, 0.1414, 0.976, 0.0894, 0.8027, 0.104, 0.8027, 0.156, 0.7875, 0.156, 0.7875, 0.104, 0.03676, 0.8066, 0.03676, 0.7546, 0.04901, 0.7546, 0.04901, 0.8066, 0.5492, 0.7757, 0.5492, 0.7237, 0.5644, 0.7237, 0.5644, 0.7757, 0.9638, 0.104, 0.9638, 0.052, 0.976, 0.052, 0.976, 0.104, 0.9393, 0.0, 0.9393, 0.052, 0.9241, 0.052, 0.9241, 0.0, 0.07352, 0.3751, 0.06126, 0.3751, 0.06126, 0.3597, 0.07352, 0.3597, 0.08577, 0.3751, 0.08577, 0.6871, 0.07352, 0.6871, 0.07352, 0.3751, 0.06126, 0.6871, 0.07352, 0.6871, 0.07352, 0.7026, 0.06126, 0.7026, 0.4885, 0.7237, 0.4885, 0.6717, 0.5036, 0.6717, 0.5036, 0.7237, 0.02451, 0.7546, 0.02451, 0.8066, 0.01225, 0.8066, 0.01225, 0.7546, 0.833, 0.052, 0.833, 0.104, 0.8178, 0.104, 0.8178, 0.052, 0.7197, 0.9171, 0.7197, 0.8651, 0.732, 0.8651, 0.732, 0.9171, 0.9206, 0.7985, 0.9206, 0.8505, 0.9055, 0.8505, 0.9055, 0.7985, 0.9515, 0.156, 0.9515, 0.208, 0.9393, 0.208, 0.9393, 0.156, 0.8178, 0.156, 0.8178, 0.208, 0.8027, 0.208, 0.8027, 0.156, 0.8903, 0.8277, 0.8903, 0.8797, 0.878, 0.8797, 0.878, 0.8277, 0.3367, 0.9317, 0.3367, 0.8797, 0.3519, 0.8797, 0.3519, 0.9317, 0.951, 0.9545, 0.951, 0.9171, 0.9632, 0.9171, 0.9632, 0.9545, 0.5983, 0.3597, 0.635, 0.3597, 0.635, 0.6717, 0.5983, 0.6717, 0.7197, 0.6717, 0.7197, 0.7091, 0.7045, 0.7091, 0.7045, 0.6717, 0.04901, 0.9626, 0.04901, 0.9106, 0.06126, 0.9106, 0.06126, 0.9626, 0.3519, 0.9317, 0.3519, 0.8797, 0.367, 0.8797, 0.367, 0.9317, 0.9883, 0.0374, 0.9883, 0.0894, 0.976, 0.0894, 0.976, 0.0374, 0.8027, 0.156, 0.8027, 0.208, 0.7875, 0.208, 0.7875, 0.156, 0.03676, 0.8586, 0.03676, 0.8066, 0.04901, 0.8066, 0.04901, 0.8586, 0.5492, 0.8277, 0.5492, 0.7757, 0.5644, 0.7757, 0.5644, 0.8277, 0.9638, 0.156, 0.9638, 0.104, 0.976, 0.104, 0.976, 0.156, 0.9393, 0.052, 0.9393, 0.104, 0.9241, 0.104, 0.9241, 0.052, 0.1715, 0.7546, 0.1715, 0.7026, 0.1838, 0.7026, 0.1838, 0.7546, 0.9358, 0.4117, 0.9358, 0.3597, 0.951, 0.3597, 0.951, 0.4117, 0.8177, 0.7237, 0.8177, 0.6717, 0.83, 0.6717, 0.83, 0.7237, 0.09802, 0.3751, 0.09802, 0.6871, 0.08577, 0.6871, 0.08577, 0.3751, 0.732, 0.9691, 0.732, 0.9171, 0.7442, 0.9171, 0.7442, 0.9691, 0.7875, 0.0, 0.7875, 0.052, 0.7723, 0.052, 0.7723, 0.0, 0.07352, 0.7026, 0.07352, 0.7546, 0.06126, 0.7546, 0.06126, 0.7026, 0.4885, 0.7757, 0.4885, 0.7237, 0.5036, 0.7237, 0.5036, 0.7757, 0.02451, 0.8066, 0.02451, 0.8586, 0.01225, 0.8586, 0.01225, 0.8066, 0.833, 0.104, 0.833, 0.156, 0.8178, 0.156, 0.8178, 0.104, 0.7197, 0.8651, 0.7197, 0.8131, 0.732, 0.8131, 0.732, 0.8651, 0.9206, 0.7465, 0.9206, 0.7985, 0.9055, 0.7985, 0.9055, 0.7465, 0.9515, 0.208, 0.9515, 0.26, 0.9393, 0.26, 0.9393, 0.208, 0.8178, 0.208, 0.8178, 0.26, 0.8027, 0.26, 0.8027, 0.208, 0.8903, 0.8797, 0.8903, 0.9317, 0.878, 0.9317, 0.878, 0.8797, 0.3367, 0.9691, 0.3367, 0.9317, 0.3519, 0.9317, 0.3519, 0.9691, 0.04901, 1.0, 0.04901, 0.9626, 0.06126, 0.9626, 0.06126, 1.0, 0.3519, 0.9691, 0.3519, 0.9317, 0.367, 0.9317, 0.367, 0.9691, 0.9883, 0.0, 0.9883, 0.0374, 0.976, 0.0374, 0.976, 0.0, 0.8027, 0.208, 0.8027, 0.26, 0.7875, 0.26, 0.7875, 0.208, 0.03676, 0.9106, 0.03676, 0.8586, 0.04901, 0.8586, 0.04901, 0.9106, 0.5492, 0.8797, 0.5492, 0.8277, 0.5644, 0.8277, 0.5644, 0.8797, 0.9638, 0.208, 0.9638, 0.156, 0.976, 0.156, 0.976, 0.208, 0.9393, 0.104, 0.9393, 0.156, 0.9241, 0.156, 0.9241, 0.104, 0.1715, 0.8066, 0.1715, 0.7546, 0.1838, 0.7546, 0.1838, 0.8066, 0.9358, 0.4637, 0.9358, 0.4117, 0.951, 0.4117, 0.951, 0.4637, 0.8177, 0.7757, 0.8177, 0.7237, 0.83, 0.7237, 0.83, 0.7757, 0.9055, 0.6571, 0.9055, 0.7091, 0.8903, 0.7091, 0.8903, 0.6571, 0.09802, 0.3751, 0.08577, 0.3751, 0.08577, 0.3597, 0.09802, 0.3597, 0.1103, 0.3751, 0.1103, 0.6871, 0.09802, 0.6871, 0.09802, 0.3751, 0.08577, 0.6871, 0.09802, 0.6871, 0.09802, 0.7026, 0.08577, 0.7026, 0.9358, 0.9025, 0.9358, 0.9545, 0.9206, 0.9545, 0.9206, 0.9025, 0.732, 0.9171, 0.732, 0.8651, 0.7442, 0.8651, 0.7442, 0.9171, 0.7875, 0.052, 0.7875, 0.104, 0.7723, 0.104, 0.7723, 0.052, 0.07352, 0.7546, 0.07352, 0.8066, 0.06126, 0.8066, 0.06126, 0.7546, 0.4885, 0.8277, 0.4885, 0.7757, 0.5036, 0.7757, 0.5036, 0.8277, 0.02451, 0.8586, 0.02451, 0.9106, 0.01225, 0.9106, 0.01225, 0.8586, 0.833, 0.156, 0.833, 0.208, 0.8178, 0.208, 0.8178, 0.156, 0.7197, 0.8131, 0.7197, 0.7611, 0.732, 0.7611, 0.732, 0.8131, 0.9206, 0.6945, 0.9206, 0.7465, 0.9055, 0.7465, 0.9055, 0.6945, 0.9393, 0.2974, 0.9393, 0.26, 0.9515, 0.26, 0.9515, 0.2974, 0.8027, 0.2974, 0.8027, 0.26, 0.8178, 0.26, 0.8178, 0.2974, 0.878, 0.9691, 0.878, 0.9317, 0.8903, 0.9317, 0.8903, 0.9691, 0.7875, 0.2974, 0.7875, 0.26, 0.8027, 0.26, 0.8027, 0.2974, 0.03676, 0.9626, 0.03676, 0.9106, 0.04901, 0.9106, 0.04901, 0.9626, 0.5492, 0.9317, 0.5492, 0.8797, 0.5644, 0.8797, 0.5644, 0.9317, 0.9638, 0.26, 0.9638, 0.208, 0.976, 0.208, 0.976, 0.26, 0.9393, 0.156, 0.9393, 0.208, 0.9241, 0.208, 0.9241, 0.156, 0.1715, 0.8586, 0.1715, 0.8066, 0.1838, 0.8066, 0.1838, 0.8586, 0.9358, 0.5157, 0.9358, 0.4637, 0.951, 0.4637, 0.951, 0.5157, 0.8177, 0.8277, 0.8177, 0.7757, 0.83, 0.7757, 0.83, 0.8277, 0.9055, 0.7091, 0.9055, 0.7611, 0.8903, 0.7611, 0.8903, 0.7091, 0.1225, 0.7546, 0.1225, 0.7026, 0.1348, 0.7026, 0.1348, 0.7546, 0.9055, 0.6051, 0.9055, 0.6571, 0.8903, 0.6571, 0.8903, 0.6051, 0.1593, 0.7546, 0.1593, 0.7026, 0.1715, 0.7026, 0.1715, 0.7546, 0.1225, 0.3751, 0.1225, 0.6871, 0.1103, 0.6871, 0.1103, 0.3751, 0.7442, 0.9691, 0.7442, 0.9171, 0.7565, 0.9171, 0.7565, 0.9691, 0.8937, 0.0, 0.8937, 0.052, 0.8786, 0.052, 0.8786, 0.0, 0.7932, 0.9691, 0.7932, 0.9171, 0.8055, 0.9171, 0.8055, 0.9691, 0.9358, 0.8505, 0.9358, 0.9025, 0.9206, 0.9025, 0.9206, 0.8505, 0.732, 0.8651, 0.732, 0.8131, 0.7442, 0.8131, 0.7442, 0.8651, 0.7875, 0.104, 0.7875, 0.156, 0.7723, 0.156, 0.7723, 0.104, 0.07352, 0.8066, 0.07352, 0.8586, 0.06126, 0.8586, 0.06126, 0.8066, 0.4885, 0.8797, 0.4885, 0.8277, 0.5036, 0.8277, 0.5036, 0.8797, 0.02451, 0.9106, 0.02451, 0.9626, 0.01225, 0.9626, 0.01225, 0.9106, 0.833, 0.208, 0.833, 0.26, 0.8178, 0.26, 0.8178, 0.208, 0.7197, 0.7611, 0.7197, 0.7091, 0.732, 0.7091, 0.732, 0.7611, 0.9206, 0.6571, 0.9206, 0.6945, 0.9055, 0.6945, 0.9055, 0.6571, 0.03676, 1.0, 0.03676, 0.9626, 0.04901, 0.9626, 0.04901, 1.0, 0.5492, 0.9691, 0.5492, 0.9317, 0.5644, 0.9317, 0.5644, 0.9691, 0.9638, 0.2974, 0.9638, 0.26, 0.976, 0.26, 0.976, 0.2974, 0.9393, 0.208, 0.9393, 0.26, 0.9241, 0.26, 0.9241, 0.208, 0.1715, 0.9106, 0.1715, 0.8586, 0.1838, 0.8586, 0.1838, 0.9106, 0.9358, 0.5677, 0.9358, 0.5157, 0.951, 0.5157, 0.951, 0.5677, 0.8177, 0.8797, 0.8177, 0.8277, 0.83, 0.8277, 0.83, 0.8797, 0.9055, 0.7611, 0.9055, 0.8131, 0.8903, 0.8131, 0.8903, 0.7611, 0.1225, 0.8066, 0.1225, 0.7546, 0.1348, 0.7546, 0.1348, 0.8066, 0.9055, 0.5531, 0.9055, 0.6051, 0.8903, 0.6051, 0.8903, 0.5531, 0.1593, 0.8066, 0.1593, 0.7546, 0.1715, 0.7546, 0.1715, 0.8066, 0.9358, 0.3597, 0.9358, 0.4117, 0.9206, 0.4117, 0.9206, 0.3597, 0.1225, 0.3751, 0.1103, 0.3751, 0.1103, 0.3597, 0.1225, 0.3597, 0.1348, 0.3751, 0.1348, 0.6871, 0.1225, 0.6871, 0.1225, 0.3751, 0.1103, 0.6871, 0.1225, 0.6871, 0.1225, 0.7026, 0.1103, 0.7026, 0.833, 0.052, 0.833, 0.0, 0.8482, 0.0, 0.8482, 0.052, 0.7442, 0.9171, 0.7442, 0.8651, 0.7565, 0.8651, 0.7565, 0.9171, 0.8937, 0.052, 0.8937, 0.104, 0.8786, 0.104, 0.8786, 0.052, 0.7932, 0.9171, 0.7932, 0.8651, 0.8055, 0.8651, 0.8055, 0.9171, 0.9358, 0.7985, 0.9358, 0.8505, 0.9206, 0.8505, 0.9206, 0.7985, 0.732, 0.8131, 0.732, 0.7611, 0.7442, 0.7611, 0.7442, 0.8131, 0.7875, 0.156, 0.7875, 0.208, 0.7723, 0.208, 0.7723, 0.156, 0.07352, 0.8586, 0.07352, 0.9106, 0.06126, 0.9106, 0.06126, 0.8586, 0.4885, 0.9317, 0.4885, 0.8797, 0.5036, 0.8797, 0.5036, 0.9317, 0.01225, 1.0, 0.01225, 0.9626, 0.02451, 0.9626, 0.02451, 1.0, 0.8178, 0.2974, 0.8178, 0.26, 0.833, 0.26, 0.833, 0.2974, 0.732, 0.6717, 0.732, 0.7091, 0.7197, 0.7091, 0.7197, 0.6717, 0.9241, 0.2974, 0.9241, 0.26, 0.9393, 0.26, 0.9393, 0.2974, 0.1715, 0.9626, 0.1715, 0.9106, 0.1838, 0.9106, 0.1838, 0.9626, 0.9358, 0.6197, 0.9358, 0.5677, 0.951, 0.5677, 0.951, 0.6197, 0.8177, 0.9317, 0.8177, 0.8797, 0.83, 0.8797, 0.83, 0.9317, 0.9055, 0.8131, 0.9055, 0.8651, 0.8903, 0.8651, 0.8903, 0.8131, 0.1225, 0.8586, 0.1225, 0.8066, 0.1348, 0.8066, 0.1348, 0.8586, 0.9055, 0.5011, 0.9055, 0.5531, 0.8903, 0.5531, 0.8903, 0.5011, 0.1593, 0.8586, 0.1593, 0.8066, 0.1715, 0.8066, 0.1715, 0.8586, 0.9358, 0.4117, 0.9358, 0.4637, 0.9206, 0.4637, 0.9206, 0.4117, 0.2696, 0.7546, 0.2696, 0.7026, 0.2818, 0.7026, 0.2818, 0.7546, 0.9206, 0.6051, 0.9206, 0.6571, 0.9055, 0.6571, 0.9055, 0.6051, 0.9877, 0.4117, 0.9877, 0.3597, 1.0, 0.3597, 1.0, 0.4117, 0.147, 0.3751, 0.147, 0.6871, 0.1348, 0.6871, 0.1348, 0.3751, 0.7565, 0.9691, 0.7565, 0.9171, 0.7687, 0.9171, 0.7687, 0.9691, 0.4277, 0.6717, 0.4277, 0.7237, 0.4126, 0.7237, 0.4126, 0.6717, 0.2941, 0.7026, 0.2941, 0.7546, 0.2818, 0.7546, 0.2818, 0.7026, 0.833, 0.104, 0.833, 0.052, 0.8482, 0.052, 0.8482, 0.104, 0.7442, 0.8651, 0.7442, 0.8131, 0.7565, 0.8131, 0.7565, 0.8651, 0.8937, 0.104, 0.8937, 0.156, 0.8786, 0.156, 0.8786, 0.104, 0.7932, 0.8651, 0.7932, 0.8131, 0.8055, 0.8131, 0.8055, 0.8651, 0.9358, 0.7465, 0.9358, 0.7985, 0.9206, 0.7985, 0.9206, 0.7465, 0.732, 0.7611, 0.732, 0.7091, 0.7442, 0.7091, 0.7442, 0.7611, 0.7875, 0.208, 0.7875, 0.26, 0.7723, 0.26, 0.7723, 0.208, 0.07352, 0.9106, 0.07352, 0.9626, 0.06126, 0.9626, 0.06126, 0.9106, 0.4885, 0.9691, 0.4885, 0.9317, 0.5036, 0.9317, 0.5036, 0.9691, 0.1715, 1.0, 0.1715, 0.9626, 0.1838, 0.9626, 0.1838, 1.0, 0.9358, 0.6571, 0.9358, 0.6197, 0.951, 0.6197, 0.951, 0.6571, 0.8177, 0.9691, 0.8177, 0.9317, 0.83, 0.9317, 0.83, 0.9691, 0.9055, 0.8651, 0.9055, 0.9171, 0.8903, 0.9171, 0.8903, 0.8651, 0.1225, 0.9106, 0.1225, 0.8586, 0.1348, 0.8586, 0.1348, 0.9106, 0.9055, 0.4491, 0.9055, 0.5011, 0.8903, 0.5011, 0.8903, 0.4491, 0.1593, 0.9106, 0.1593, 0.8586, 0.1715, 0.8586, 0.1715, 0.9106, 0.9358, 0.4637, 0.9358, 0.5157, 0.9206, 0.5157, 0.9206, 0.4637, 0.2696, 0.8066, 0.2696, 0.7546, 0.2818, 0.7546, 0.2818, 0.8066, 0.9206, 0.5531, 0.9206, 0.6051, 0.9055, 0.6051, 0.9055, 0.5531, 0.9877, 0.4637, 0.9877, 0.4117, 1.0, 0.4117, 1.0, 0.4637, 0.8634, 0.0, 0.8634, 0.052, 0.8482, 0.052, 0.8482, 0.0, 0.147, 0.3751, 0.1348, 0.3751, 0.1348, 0.3597, 0.147, 0.3597, 0.1593, 0.3751, 0.1593, 0.6871, 0.147, 0.6871, 0.147, 0.3751, 0.1348, 0.6871, 0.147, 0.6871, 0.147, 0.7026, 0.1348, 0.7026, 0.8937, 0.052, 0.8937, 0.0, 0.9089, 0.0, 0.9089, 0.052, 0.7565, 0.9171, 0.7565, 0.8651, 0.7687, 0.8651, 0.7687, 0.9171, 0.4277, 0.7237, 0.4277, 0.7757, 0.4126, 0.7757, 0.4126, 0.7237, 0.2941, 0.7546, 0.2941, 0.8066, 0.2818, 0.8066, 0.2818, 0.7546, 0.833, 0.156, 0.833, 0.104, 0.8482, 0.104, 0.8482, 0.156, 0.7442, 0.8131, 0.7442, 0.7611, 0.7565, 0.7611, 0.7565, 0.8131, 0.8937, 0.156, 0.8937, 0.208, 0.8786, 0.208, 0.8786, 0.156, 0.7932, 0.8131, 0.7932, 0.7611, 0.8055, 0.7611, 0.8055, 0.8131, 0.9358, 0.6945, 0.9358, 0.7465, 0.9206, 0.7465, 0.9206, 0.6945, 0.7442, 0.6717, 0.7442, 0.7091, 0.732, 0.7091, 0.732, 0.6717, 0.7723, 0.2974, 0.7723, 0.26, 0.7875, 0.26, 0.7875, 0.2974, 0.06126, 1.0, 0.06126, 0.9626, 0.07352, 0.9626, 0.07352, 1.0, 0.8903, 0.9545, 0.8903, 0.9171, 0.9055, 0.9171, 0.9055, 0.9545, 0.1225, 0.9626, 0.1225, 0.9106, 0.1348, 0.9106, 0.1348, 0.9626, 0.9055, 0.3971, 0.9055, 0.4491, 0.8903, 0.4491, 0.8903, 0.3971, 0.1593, 0.9626, 0.1593, 0.9106, 0.1715, 0.9106, 0.1715, 0.9626, 0.9358, 0.5157, 0.9358, 0.5677, 0.9206, 0.5677, 0.9206, 0.5157, 0.2696, 0.8586, 0.2696, 0.8066, 0.2818, 0.8066, 0.2818, 0.8586, 0.9206, 0.5011, 0.9206, 0.5531, 0.9055, 0.5531, 0.9055, 0.5011, 0.9877, 0.5157, 0.9877, 0.4637, 1.0, 0.4637, 1.0, 0.5157, 0.8634, 0.052, 0.8634, 0.104, 0.8482, 0.104, 0.8482, 0.052, 0.9755, 0.4117, 0.9755, 0.3597, 0.9877, 0.3597, 0.9877, 0.4117, 0.3215, 0.7237, 0.3215, 0.6717, 0.3367, 0.6717, 0.3367, 0.7237, 0.9877, 0.7091, 0.9877, 0.6571, 1.0, 0.6571, 1.0, 0.7091, 0.1715, 0.3751, 0.1715, 0.6871, 0.1593, 0.6871, 0.1593, 0.3751, 0.781, 0.9691, 0.781, 0.9171, 0.7932, 0.9171, 0.7932, 0.9691, 0.4581, 0.6717, 0.4581, 0.7237, 0.4429, 0.7237, 0.4429, 0.6717, 0.1348, 1.0, 0.1348, 0.948, 0.147, 0.948, 0.147, 1.0, 0.8937, 0.104, 0.8937, 0.052, 0.9089, 0.052, 0.9089, 0.104, 0.7565, 0.8651, 0.7565, 0.8131, 0.7687, 0.8131, 0.7687, 0.8651, 0.4277, 0.7757, 0.4277, 0.8277, 0.4126, 0.8277, 0.4126, 0.7757, 0.2941, 0.8066, 0.2941, 0.8586, 0.2818, 0.8586, 0.2818, 0.8066, 0.833, 0.208, 0.833, 0.156, 0.8482, 0.156, 0.8482, 0.208, 0.7442, 0.7611, 0.7442, 0.7091, 0.7565, 0.7091, 0.7565, 0.7611, 0.8937, 0.208, 0.8937, 0.26, 0.8786, 0.26, 0.8786, 0.208, 0.7932, 0.7611, 0.7932, 0.7091, 0.8055, 0.7091, 0.8055, 0.7611, 0.9358, 0.6571, 0.9358, 0.6945, 0.9206, 0.6945, 0.9206, 0.6571, 0.1225, 1.0, 0.1225, 0.9626, 0.1348, 0.9626, 0.1348, 1.0, 0.9055, 0.3597, 0.9055, 0.3971, 0.8903, 0.3971, 0.8903, 0.3597, 0.1593, 1.0, 0.1593, 0.9626, 0.1715, 0.9626, 0.1715, 1.0, 0.9358, 0.5677, 0.9358, 0.6197, 0.9206, 0.6197, 0.9206, 0.5677, 0.2696, 0.9106, 0.2696, 0.8586, 0.2818, 0.8586, 0.2818, 0.9106, 0.9206, 0.4491, 0.9206, 0.5011, 0.9055, 0.5011, 0.9055, 0.4491, 0.9877, 0.5677, 0.9877, 0.5157, 1.0, 0.5157, 1.0, 0.5677, 0.8634, 0.104, 0.8634, 0.156, 0.8482, 0.156, 0.8482, 0.104, 0.9755, 0.4637, 0.9755, 0.4117, 0.9877, 0.4117, 0.9877, 0.4637, 0.3215, 0.7757, 0.3215, 0.7237, 0.3367, 0.7237, 0.3367, 0.7757, 0.9877, 0.7611, 0.9877, 0.7091, 1.0, 0.7091, 1.0, 0.7611, 0.7723, 0.0, 0.7723, 0.052, 0.7571, 0.052, 0.7571, 0.0, 0.1715, 0.3751, 0.1593, 0.3751, 0.1593, 0.3597, 0.1715, 0.3597, 0.1838, 0.3751, 0.1838, 0.6871, 0.1715, 0.6871, 0.1715, 0.3751, 0.1593, 0.6871, 0.1715, 0.6871, 0.1715, 0.7026, 0.1593, 0.7026, 0.6287, 0.9171, 0.6287, 0.9691, 0.6135, 0.9691, 0.6135, 0.9171, 0.781, 0.9171, 0.781, 0.8651, 0.7932, 0.8651, 0.7932, 0.9171, 0.4581, 0.7237, 0.4581, 0.7757, 0.4429, 0.7757, 0.4429, 0.7237, 0.1348, 0.948, 0.1348, 0.896, 0.147, 0.896, 0.147, 0.948, 0.8937, 0.156, 0.8937, 0.104, 0.9089, 0.104, 0.9089, 0.156, 0.7565, 0.8131, 0.7565, 0.7611, 0.7687, 0.7611, 0.7687, 0.8131, 0.4277, 0.8277, 0.4277, 0.8797, 0.4126, 0.8797, 0.4126, 0.8277, 0.2941, 0.8586, 0.2941, 0.9106, 0.2818, 0.9106, 0.2818, 0.8586, 0.833, 0.26, 0.833, 0.208, 0.8482, 0.208, 0.8482, 0.26, 0.7565, 0.6717, 0.7565, 0.7091, 0.7442, 0.7091, 0.7442, 0.6717, 0.8786, 0.2974, 0.8786, 0.26, 0.8937, 0.26, 0.8937, 0.2974, 0.8055, 0.6717, 0.8055, 0.7091, 0.7932, 0.7091, 0.7932, 0.6717, 0.9206, 0.6571, 0.9206, 0.6197, 0.9358, 0.6197, 0.9358, 0.6571, 0.2696, 0.9626, 0.2696, 0.9106, 0.2818, 0.9106, 0.2818, 0.9626, 0.9206, 0.3971, 0.9206, 0.4491, 0.9055, 0.4491, 0.9055, 0.3971, 0.9877, 0.6197, 0.9877, 0.5677, 1.0, 0.5677, 1.0, 0.6197, 0.8634, 0.156, 0.8634, 0.208, 0.8482, 0.208, 0.8482, 0.156, 0.9755, 0.5157, 0.9755, 0.4637, 0.9877, 0.4637, 0.9877, 0.5157, 0.3215, 0.8277, 0.3215, 0.7757, 0.3367, 0.7757, 0.3367, 0.8277, 0.9877, 0.8131, 0.9877, 0.7611, 1.0, 0.7611, 1.0, 0.8131, 0.7723, 0.052, 0.7723, 0.104, 0.7571, 0.104, 0.7571, 0.052, 0.9755, 0.7091, 0.9755, 0.6571, 0.9877, 0.6571, 0.9877, 0.7091, 0.3822, 0.7237, 0.3822, 0.6717, 0.3974, 0.6717, 0.3974, 0.7237, 0.8545, 0.9171, 0.8545, 0.9691, 0.8423, 0.9691, 0.8423, 0.9171, 0.196, 0.3751, 0.196, 0.6871, 0.1838, 0.6871, 0.1838, 0.3751, 0.83, 0.9691, 0.83, 0.9171, 0.8423, 0.9171, 0.8423, 0.9691, 0.659, 0.6717, 0.659, 0.7237, 0.6438, 0.7237, 0.6438, 0.6717, 0.8055, 0.9691, 0.8055, 0.9171, 0.8177, 0.9171, 0.8177, 0.9691, 0.6287, 0.8651, 0.6287, 0.9171, 0.6135, 0.9171, 0.6135, 0.8651, 0.781, 0.8651, 0.781, 0.8131, 0.7932, 0.8131, 0.7932, 0.8651, 0.4581, 0.7757, 0.4581, 0.8277, 0.4429, 0.8277, 0.4429, 0.7757, 0.1348, 0.896, 0.1348, 0.844, 0.147, 0.844, 0.147, 0.896, 0.8937, 0.208, 0.8937, 0.156, 0.9089, 0.156, 0.9089, 0.208, 0.7565, 0.7611, 0.7565, 0.7091, 0.7687, 0.7091, 0.7687, 0.7611, 0.4277, 0.8797, 0.4277, 0.9317, 0.4126, 0.9317, 0.4126, 0.8797, 0.2941, 0.9106, 0.2941, 0.9626, 0.2818, 0.9626, 0.2818, 0.9106, 0.833, 0.2974, 0.833, 0.26, 0.8482, 0.26, 0.8482, 0.2974, 0.2696, 1.0, 0.2696, 0.9626, 0.2818, 0.9626, 0.2818, 1.0, 0.9206, 0.3597, 0.9206, 0.3971, 0.9055, 0.3971, 0.9055, 0.3597, 0.9877, 0.6571, 0.9877, 0.6197, 1.0, 0.6197, 1.0, 0.6571, 0.8634, 0.208, 0.8634, 0.26, 0.8482, 0.26, 0.8482, 0.208, 0.9755, 0.5677, 0.9755, 0.5157, 0.9877, 0.5157, 0.9877, 0.5677, 0.3215, 0.8797, 0.3215, 0.8277, 0.3367, 0.8277, 0.3367, 0.8797, 0.9877, 0.8651, 0.9877, 0.8131, 1.0, 0.8131, 1.0, 0.8651, 0.7723, 0.104, 0.7723, 0.156, 0.7571, 0.156, 0.7571, 0.104, 0.9755, 0.7611, 0.9755, 0.7091, 0.9877, 0.7091, 0.9877, 0.7611, 0.3822, 0.7757, 0.3822, 0.7237, 0.3974, 0.7237, 0.3974, 0.7757, 0.8545, 0.8651, 0.8545, 0.9171, 0.8423, 0.9171, 0.8423, 0.8651, 0.4733, 0.9691, 0.4733, 0.9171, 0.4885, 0.9171, 0.4885, 0.9691, 0.196, 0.3751, 0.1838, 0.3751, 0.1838, 0.3597, 0.196, 0.3597, 0.2083, 0.3751, 0.2083, 0.6871, 0.196, 0.6871, 0.196, 0.3751, 0.1838, 0.6871, 0.196, 0.6871, 0.196, 0.7026, 0.1838, 0.7026, 0.7045, 0.9171, 0.7045, 0.9691, 0.6894, 0.9691, 0.6894, 0.9171, 0.83, 0.9171, 0.83, 0.8651, 0.8423, 0.8651, 0.8423, 0.9171, 0.659, 0.7237, 0.659, 0.7757, 0.6438, 0.7757, 0.6438, 0.7237, 0.8055, 0.9171, 0.8055, 0.8651, 0.8177, 0.8651, 0.8177, 0.9171, 0.6287, 0.8131, 0.6287, 0.8651, 0.6135, 0.8651, 0.6135, 0.8131, 0.781, 0.8131, 0.781, 0.7611, 0.7932, 0.7611, 0.7932, 0.8131, 0.4581, 0.8277, 0.4581, 0.8797, 0.4429, 0.8797, 0.4429, 0.8277, 0.1348, 0.844, 0.1348, 0.792, 0.147, 0.792, 0.147, 0.844, 0.8937, 0.26, 0.8937, 0.208, 0.9089, 0.208, 0.9089, 0.26, 0.7687, 0.6717, 0.7687, 0.7091, 0.7565, 0.7091, 0.7565, 0.6717, 0.4126, 0.9691, 0.4126, 0.9317, 0.4277, 0.9317, 0.4277, 0.9691, 0.2818, 1.0, 0.2818, 0.9626, 0.2941, 0.9626, 0.2941, 1.0, 0.8482, 0.2974, 0.8482, 0.26, 0.8634, 0.26, 0.8634, 0.2974, 0.9755, 0.6197, 0.9755, 0.5677, 0.9877, 0.5677, 0.9877, 0.6197, 0.3215, 0.9317, 0.3215, 0.8797, 0.3367, 0.8797, 0.3367, 0.9317, 0.9877, 0.9171, 0.9877, 0.8651, 1.0, 0.8651, 1.0, 0.9171, 0.7723, 0.156, 0.7723, 0.208, 0.7571, 0.208, 0.7571, 0.156, 0.9755, 0.8131, 0.9755, 0.7611, 0.9877, 0.7611, 0.9877, 0.8131, 0.3822, 0.8277, 0.3822, 0.7757, 0.3974, 0.7757, 0.3974, 0.8277, 0.8545, 0.8131, 0.8545, 0.8651, 0.8423, 0.8651, 0.8423, 0.8131, 0.4733, 0.9171, 0.4733, 0.8651, 0.4885, 0.8651, 0.4885, 0.9171, 0.1225, 0.948, 0.1225, 1.0, 0.1103, 1.0, 0.1103, 0.948, 0.367, 0.7237, 0.367, 0.6717, 0.3822, 0.6717, 0.3822, 0.7237, 0.2205, 0.7546, 0.2205, 0.7026, 0.2328, 0.7026, 0.2328, 0.7546, 0.2205, 0.3751, 0.2205, 0.6871, 0.2083, 0.6871, 0.2083, 0.3751, 0.02451, 1.0, 0.02451, 0.948, 0.03676, 0.948, 0.03676, 1.0, 0.534, 0.6717, 0.534, 0.7237, 0.5188, 0.7237, 0.5188, 0.6717, 0.07352, 1.0, 0.07352, 0.948, 0.08577, 0.948, 0.08577, 1.0, 0.7045, 0.8651, 0.7045, 0.9171, 0.6894, 0.9171, 0.6894, 0.8651, 0.83, 0.8651, 0.83, 0.8131, 0.8423, 0.8131, 0.8423, 0.8651, 0.659, 0.7757, 0.659, 0.8277, 0.6438, 0.8277, 0.6438, 0.7757, 0.8055, 0.8651, 0.8055, 0.8131, 0.8177, 0.8131, 0.8177, 0.8651, 0.6287, 0.7611, 0.6287, 0.8131, 0.6135, 0.8131, 0.6135, 0.7611, 0.781, 0.7611, 0.781, 0.7091, 0.7932, 0.7091, 0.7932, 0.7611, 0.4581, 0.8797, 0.4581, 0.9317, 0.4429, 0.9317, 0.4429, 0.8797, 0.1348, 0.792, 0.1348, 0.74, 0.147, 0.74, 0.147, 0.792, 0.8937, 0.2974, 0.8937, 0.26, 0.9089, 0.26, 0.9089, 0.2974, 0.9755, 0.6571, 0.9755, 0.6197, 0.9877, 0.6197, 0.9877, 0.6571, 0.3215, 0.9691, 0.3215, 0.9317, 0.3367, 0.9317, 0.3367, 0.9691, 0.9877, 0.9545, 0.9877, 0.9171, 1.0, 0.9171, 1.0, 0.9545, 0.7723, 0.208, 0.7723, 0.26, 0.7571, 0.26, 0.7571, 0.208, 0.9755, 0.8651, 0.9755, 0.8131, 0.9877, 0.8131, 0.9877, 0.8651, 0.3822, 0.8797, 0.3822, 0.8277, 0.3974, 0.8277, 0.3974, 0.8797, 0.8545, 0.7611, 0.8545, 0.8131, 0.8423, 0.8131, 0.8423, 0.7611, 0.4733, 0.8651, 0.4733, 0.8131, 0.4885, 0.8131, 0.4885, 0.8651, 0.1225, 0.896, 0.1225, 0.948, 0.1103, 0.948, 0.1103, 0.896, 0.367, 0.7757, 0.367, 0.7237, 0.3822, 0.7237, 0.3822, 0.7757, 0.2205, 0.8066, 0.2205, 0.7546, 0.2328, 0.7546, 0.2328, 0.8066, 0.7419, 0.0, 0.7419, 0.052, 0.7268, 0.052, 0.7268, 0.0, 0.2205, 0.3751, 0.2083, 0.3751, 0.2083, 0.3597, 0.2205, 0.3597, 0.2328, 0.3751, 0.2328, 0.6871, 0.2205, 0.6871, 0.2205, 0.3751, 0.2083, 0.6871, 0.2205, 0.6871, 0.2205, 0.7026, 0.2083, 0.7026, 0.6894, 0.9171, 0.6894, 0.9691, 0.6742, 0.9691, 0.6742, 0.9171, 0.02451, 0.948, 0.02451, 0.896, 0.03676, 0.896, 0.03676, 0.948, 0.534, 0.7237, 0.534, 0.7757, 0.5188, 0.7757, 0.5188, 0.7237, 0.07352, 0.948, 0.07352, 0.896, 0.08577, 0.896, 0.08577, 0.948, 0.7045, 0.8131, 0.7045, 0.8651, 0.6894, 0.8651, 0.6894, 0.8131, 0.83, 0.8131, 0.83, 0.7611, 0.8423, 0.7611, 0.8423, 0.8131, 0.659, 0.8277, 0.659, 0.8797, 0.6438, 0.8797, 0.6438, 0.8277, 0.8055, 0.8131, 0.8055, 0.7611, 0.8177, 0.7611, 0.8177, 0.8131, 0.6287, 0.7091, 0.6287, 0.7611, 0.6135, 0.7611, 0.6135, 0.7091, 0.7932, 0.6717, 0.7932, 0.7091, 0.781, 0.7091, 0.781, 0.6717, 0.4429, 0.9691, 0.4429, 0.9317, 0.4581, 0.9317, 0.4581, 0.9691, 0.147, 0.7026, 0.147, 0.74, 0.1348, 0.74, 0.1348, 0.7026, 0.7571, 0.2974, 0.7571, 0.26, 0.7723, 0.26, 0.7723, 0.2974, 0.9755, 0.9171, 0.9755, 0.8651, 0.9877, 0.8651, 0.9877, 0.9171, 0.3822, 0.9317, 0.3822, 0.8797, 0.3974, 0.8797, 0.3974, 0.9317, 0.8545, 0.7091, 0.8545, 0.7611, 0.8423, 0.7611, 0.8423, 0.7091, 0.4733, 0.8131, 0.4733, 0.7611, 0.4885, 0.7611, 0.4885, 0.8131, 0.1225, 0.844, 0.1225, 0.896, 0.1103, 0.896, 0.1103, 0.844, 0.367, 0.8277, 0.367, 0.7757, 0.3822, 0.7757, 0.3822, 0.8277, 0.2205, 0.8586, 0.2205, 0.8066, 0.2328, 0.8066, 0.2328, 0.8586, 0.7419, 0.052, 0.7419, 0.104, 0.7268, 0.104, 0.7268, 0.052, 0.09802, 0.7546, 0.09802, 0.7026, 0.1103, 0.7026, 0.1103, 0.7546, 0.5795, 0.7237, 0.5795, 0.6717, 0.5947, 0.6717, 0.5947, 0.7237, 0.2083, 0.7546, 0.2083, 0.7026, 0.2205, 0.7026, 0.2205, 0.7546, 0.2451, 0.3751, 0.2451, 0.6871, 0.2328, 0.6871, 0.2328, 0.3751, 0.08577, 1.0, 0.08577, 0.948, 0.09802, 0.948, 0.09802, 1.0, 0.4733, 0.6717, 0.4733, 0.7237, 0.4581, 0.7237, 0.4581, 0.6717, 0.9515, 0.2974, 0.9515, 0.2454, 0.9638, 0.2454, 0.9638, 0.2974, 0.6894, 0.8651, 0.6894, 0.9171, 0.6742, 0.9171, 0.6742, 0.8651, 0.02451, 0.896, 0.02451, 0.844, 0.03676, 0.844, 0.03676, 0.896, 0.534, 0.7757, 0.534, 0.8277, 0.5188, 0.8277, 0.5188, 0.7757, 0.07352, 0.896, 0.07352, 0.844, 0.08577, 0.844, 0.08577, 0.896, 0.7045, 0.7611, 0.7045, 0.8131, 0.6894, 0.8131, 0.6894, 0.7611, 0.83, 0.7611, 0.83, 0.7091, 0.8423, 0.7091, 0.8423, 0.7611, 0.659, 0.8797, 0.659, 0.9317, 0.6438, 0.9317, 0.6438, 0.8797, 0.8055, 0.7611, 0.8055, 0.7091, 0.8177, 0.7091, 0.8177, 0.7611, 0.6287, 0.6717, 0.6287, 0.7091, 0.6135, 0.7091, 0.6135, 0.6717, 0.9755, 0.9545, 0.9755, 0.9171, 0.9877, 0.9171, 0.9877, 0.9545, 0.3822, 0.9691, 0.3822, 0.9317, 0.3974, 0.9317, 0.3974, 0.9691, 0.8545, 0.6717, 0.8545, 0.7091, 0.8423, 0.7091, 0.8423, 0.6717, 0.4733, 0.7611, 0.4733, 0.7091, 0.4885, 0.7091, 0.4885, 0.7611, 0.1225, 0.792, 0.1225, 0.844, 0.1103, 0.844, 0.1103, 0.792, 0.367, 0.8797, 0.367, 0.8277, 0.3822, 0.8277, 0.3822, 0.8797, 0.2205, 0.9106, 0.2205, 0.8586, 0.2328, 0.8586, 0.2328, 0.9106, 0.7419, 0.104, 0.7419, 0.156, 0.7268, 0.156, 0.7268, 0.104, 0.09802, 0.8066, 0.09802, 0.7546, 0.1103, 0.7546, 0.1103, 0.8066, 0.5795, 0.7757, 0.5795, 0.7237, 0.5947, 0.7237, 0.5947, 0.7757, 0.2083, 0.8066, 0.2083, 0.7546, 0.2205, 0.7546, 0.2205, 0.8066, 0.7571, 0.0, 0.7571, 0.052, 0.7419, 0.052, 0.7419, 0.0, 0.2451, 0.3751, 0.2328, 0.3751, 0.2328, 0.3597, 0.2451, 0.3597, 0.2573, 0.3751, 0.2573, 0.6871, 0.2451, 0.6871, 0.2451, 0.3751, 0.2328, 0.6871, 0.2451, 0.6871, 0.2451, 0.7026, 0.2328, 0.7026, 0.6438, 0.9171, 0.6438, 0.9691, 0.6287, 0.9691, 0.6287, 0.9171, 0.08577, 0.948, 0.08577, 0.896, 0.09802, 0.896, 0.09802, 0.948, 0.4733, 0.7237, 0.4733, 0.7757, 0.4581, 0.7757, 0.4581, 0.7237, 0.9515, 0.2454, 0.9515, 0.1934, 0.9638, 0.1934, 0.9638, 0.2454, 0.6894, 0.8131, 0.6894, 0.8651, 0.6742, 0.8651, 0.6742, 0.8131, 0.02451, 0.844, 0.02451, 0.792, 0.03676, 0.792, 0.03676, 0.844, 0.534, 0.8277, 0.534, 0.8797, 0.5188, 0.8797, 0.5188, 0.8277, 0.07352, 0.844, 0.07352, 0.792, 0.08577, 0.792, 0.08577, 0.844, 0.7045, 0.7091, 0.7045, 0.7611, 0.6894, 0.7611, 0.6894, 0.7091, 0.8423, 0.6717, 0.8423, 0.7091, 0.83, 0.7091, 0.83, 0.6717, 0.6438, 0.9691, 0.6438, 0.9317, 0.659, 0.9317, 0.659, 0.9691, 0.8177, 0.6717, 0.8177, 0.7091, 0.8055, 0.7091, 0.8055, 0.6717, 0.4885, 0.6717, 0.4885, 0.7091, 0.4733, 0.7091, 0.4733, 0.6717, 0.1225, 0.74, 0.1225, 0.792, 0.1103, 0.792, 0.1103, 0.74, 0.367, 0.9317, 0.367, 0.8797, 0.3822, 0.8797, 0.3822, 0.9317, 0.2205, 0.9626, 0.2205, 0.9106, 0.2328, 0.9106, 0.2328, 0.9626, 0.7419, 0.156, 0.7419, 0.208, 0.7268, 0.208, 0.7268, 0.156, 0.09802, 0.8586, 0.09802, 0.8066, 0.1103, 0.8066, 0.1103, 0.8586, 0.5795, 0.8277, 0.5795, 0.7757, 0.5947, 0.7757, 0.5947, 0.8277, 0.2083, 0.8586, 0.2083, 0.8066, 0.2205, 0.8066, 0.2205, 0.8586, 0.7571, 0.052, 0.7571, 0.104, 0.7419, 0.104, 0.7419, 0.052, 0.9632, 0.7091, 0.9632, 0.6571, 0.9755, 0.6571, 0.9755, 0.7091, 0.5644, 0.7237, 0.5644, 0.6717, 0.5795, 0.6717, 0.5795, 0.7237, 0.2451, 0.7546, 0.2451, 0.7026, 0.2573, 0.7026, 0.2573, 0.7546, 0.2696, 0.3751, 0.2696, 0.6871, 0.2573, 0.6871, 0.2573, 0.3751, 2.739e-08, 1.0, 2.739e-08, 0.948, 0.01225, 0.948, 0.01225, 1.0, 0.534, 0.9691, 0.534, 0.9171, 0.5492, 0.9171, 0.5492, 0.9691, 0.2573, 1.0, 0.2573, 0.948, 0.2696, 0.948, 0.2696, 1.0, 0.6438, 0.8651, 0.6438, 0.9171, 0.6287, 0.9171, 0.6287, 0.8651, 0.08577, 0.896, 0.08577, 0.844, 0.09802, 0.844, 0.09802, 0.896, 0.4733, 0.7757, 0.4733, 0.8277, 0.4581, 0.8277, 0.4581, 0.7757, 0.9515, 0.1934, 0.9515, 0.1414, 0.9638, 0.1414, 0.9638, 0.1934, 0.6894, 0.7611, 0.6894, 0.8131, 0.6742, 0.8131, 0.6742, 0.7611, 0.02451, 0.792, 0.02451, 0.74, 0.03676, 0.74, 0.03676, 0.792, 0.534, 0.8797, 0.534, 0.9317, 0.5188, 0.9317, 0.5188, 0.8797, 0.07352, 0.792, 0.07352, 0.74, 0.08577, 0.74, 0.08577, 0.792, 0.7045, 0.6717, 0.7045, 0.7091, 0.6894, 0.7091, 0.6894, 0.6717, 0.1225, 0.7026, 0.1225, 0.74, 0.1103, 0.74, 0.1103, 0.7026, 0.367, 0.9691, 0.367, 0.9317, 0.3822, 0.9317, 0.3822, 0.9691, 0.2205, 1.0, 0.2205, 0.9626, 0.2328, 0.9626, 0.2328, 1.0, 0.7419, 0.208, 0.7419, 0.26, 0.7268, 0.26, 0.7268, 0.208, 0.09802, 0.9106, 0.09802, 0.8586, 0.1103, 0.8586, 0.1103, 0.9106, 0.5795, 0.8797, 0.5795, 0.8277, 0.5947, 0.8277, 0.5947, 0.8797, 0.2083, 0.9106, 0.2083, 0.8586, 0.2205, 0.8586, 0.2205, 0.9106, 0.7571, 0.104, 0.7571, 0.156, 0.7419, 0.156, 0.7419, 0.104, 0.9632, 0.7611, 0.9632, 0.7091, 0.9755, 0.7091, 0.9755, 0.7611, 0.5644, 0.7757, 0.5644, 0.7237, 0.5795, 0.7237, 0.5795, 0.7757, 0.2451, 0.8066, 0.2451, 0.7546, 0.2573, 0.7546, 0.2573, 0.8066, 0.8786, 3.719e-08, 0.8786, 0.052, 0.8634, 0.052, 0.8634, 0.0, 0.2696, 0.3751, 0.2573, 0.3751, 0.2573, 0.3597, 0.2696, 0.3597, 0.2818, 0.3751, 0.2818, 0.6871, 0.2696, 0.6871, 0.2696, 0.3751, 0.2573, 0.6871, 0.2696, 0.6871, 0.2696, 0.7026, 0.2573, 0.7026, 0.6742, 0.9171, 0.6742, 0.9691, 0.659, 0.9691, 0.659, 0.9171, 2.739e-08, 0.948, 1.826e-08, 0.896, 0.01225, 0.896, 0.01225, 0.948, 0.534, 0.9171, 0.534, 0.8651, 0.5492, 0.8651, 0.5492, 0.9171, 0.2573, 0.948, 0.2573, 0.896, 0.2696, 0.896, 0.2696, 0.948, 0.6438, 0.8131, 0.6438, 0.8651, 0.6287, 0.8651, 0.6287, 0.8131, 0.08577, 0.844, 0.08577, 0.792, 0.09802, 0.792, 0.09802, 0.844, 0.4733, 0.8277, 0.4733, 0.8797, 0.4581, 0.8797, 0.4581, 0.8277, 0.9515, 0.1414, 0.9515, 0.0894, 0.9638, 0.0894, 0.9638, 0.1414, 0.6894, 0.7091, 0.6894, 0.7611, 0.6742, 0.7611, 0.6742, 0.7091, 0.03676, 0.7026, 0.03676, 0.74, 0.02451, 0.74, 0.02451, 0.7026, 0.5188, 0.9691, 0.5188, 0.9317, 0.534, 0.9317, 0.534, 0.9691, 0.08577, 0.7026, 0.08577, 0.74, 0.07352, 0.74, 0.07352, 0.7026, 0.7268, 0.2974, 0.7268, 0.26, 0.7419, 0.26, 0.7419, 0.2974, 0.09802, 0.9626, 0.09802, 0.9106, 0.1103, 0.9106, 0.1103, 0.9626, 0.5795, 0.9317, 0.5795, 0.8797, 0.5947, 0.8797, 0.5947, 0.9317, 0.2083, 0.9626, 0.2083, 0.9106, 0.2205, 0.9106, 0.2205, 0.9626, 0.7571, 0.156, 0.7571, 0.208, 0.7419, 0.208, 0.7419, 0.156, 0.9632, 0.8131, 0.9632, 0.7611, 0.9755, 0.7611, 0.9755, 0.8131, 0.5644, 0.8277, 0.5644, 0.7757, 0.5795, 0.7757, 0.5795, 0.8277, 0.2451, 0.8586, 0.2451, 0.8066, 0.2573, 0.8066, 0.2573, 0.8586, 0.8786, 0.052, 0.8786, 0.104, 0.8634, 0.104, 0.8634, 0.052, 0.9632, 0.4117, 0.9632, 0.3597, 0.9755, 0.3597, 0.9755, 0.4117, 0.3215, 0.9171, 0.3215, 0.9691, 0.3063, 0.9691, 0.3063, 0.9171, 0.8545, 0.7237, 0.8545, 0.6717, 0.8668, 0.6717, 0.8668, 0.7237, 0.2941, 0.3751, 0.2941, 0.6871, 0.2818, 0.6871, 0.2818, 0.3751, 0.196, 0.7026, 0.196, 0.7546, 0.1838, 0.7546, 0.1838, 0.7026, 0.4429, 0.6717, 0.4429, 0.7237, 0.4277, 0.7237, 0.4277, 0.6717, 0.2328, 1.0, 0.2328, 0.948, 0.2451, 0.948, 0.2451, 1.0, 0.6742, 0.8651, 0.6742, 0.9171, 0.659, 0.9171, 0.659, 0.8651, 1.826e-08, 0.896, 2.739e-08, 0.844, 0.01225, 0.844, 0.01225, 0.896, 0.534, 0.8651, 0.534, 0.8131, 0.5492, 0.8131, 0.5492, 0.8651, 0.2573, 0.896, 0.2573, 0.844, 0.2696, 0.844, 0.2696, 0.896, 0.6438, 0.7611, 0.6438, 0.8131, 0.6287, 0.8131, 0.6287, 0.7611, 0.08577, 0.792, 0.08577, 0.74, 0.09802, 0.74, 0.09802, 0.792, 0.4733, 0.8797, 0.4733, 0.9317, 0.4581, 0.9317, 0.4581, 0.8797, 0.9515, 0.0894, 0.9515, 0.0374, 0.9638, 0.0374, 0.9638, 0.0894, 0.6894, 0.6717, 0.6894, 0.7091, 0.6742, 0.7091, 0.6742, 0.6717, 0.09802, 1.0, 0.09802, 0.9626, 0.1103, 0.9626, 0.1103, 1.0, 0.5795, 0.9691, 0.5795, 0.9317, 0.5947, 0.9317, 0.5947, 0.9691, 0.2083, 1.0, 0.2083, 0.9626, 0.2205, 0.9626, 0.2205, 1.0, 0.7571, 0.208, 0.7571, 0.26, 0.7419, 0.26, 0.7419, 0.208, 0.9632, 0.8651, 0.9632, 0.8131, 0.9755, 0.8131, 0.9755, 0.8651, 0.5644, 0.8797, 0.5644, 0.8277, 0.5795, 0.8277, 0.5795, 0.8797, 0.2451, 0.9106, 0.2451, 0.8586, 0.2573, 0.8586, 0.2573, 0.9106, 0.8786, 0.104, 0.8786, 0.156, 0.8634, 0.156, 0.8634, 0.104, 0.9632, 0.4637, 0.9632, 0.4117, 0.9755, 0.4117, 0.9755, 0.4637, 0.3215, 0.8651, 0.3215, 0.9171, 0.3063, 0.9171, 0.3063, 0.8651, 0.8545, 0.7757, 0.8545, 0.7237, 0.8668, 0.7237, 0.8668, 0.7757, 0.9241, 1.86e-08, 0.9241, 0.052, 0.9089, 0.052, 0.9089, 0.0, 0.2941, 0.3751, 0.2818, 0.3751, 0.2818, 0.3597, 0.2941, 0.3597, 0.3063, 0.3751, 0.3063, 0.6871, 0.2941, 0.6871, 0.2941, 0.3751, 0.2818, 0.6871, 0.2941, 0.6871, 0.2941, 0.7026, 0.2818, 0.7026, 0.5188, 0.9171, 0.5188, 0.9691, 0.5036, 0.9691, 0.5036, 0.9171, 0.196, 0.7546, 0.196, 0.8066, 0.1838, 0.8066, 0.1838, 0.7546, 0.4429, 0.7237, 0.4429, 0.7757, 0.4277, 0.7757, 0.4277, 0.7237, 0.2328, 0.948, 0.2328, 0.896, 0.2451, 0.896, 0.2451, 0.948, 0.6742, 0.8131, 0.6742, 0.8651, 0.659, 0.8651, 0.659, 0.8131, 2.739e-08, 0.844, 1.826e-08, 0.792, 0.01225, 0.792, 0.01225, 0.844, 0.534, 0.8131, 0.534, 0.7611, 0.5492, 0.7611, 0.5492, 0.8131, 0.2573, 0.844, 0.2573, 0.792, 0.2696, 0.792, 0.2696, 0.844, 0.6438, 0.7091, 0.6438, 0.7611, 0.6287, 0.7611, 0.6287, 0.7091, 0.09802, 0.7026, 0.09802, 0.74, 0.08577, 0.74, 0.08577, 0.7026, 0.4581, 0.9691, 0.4581, 0.9317, 0.4733, 0.9317, 0.4733, 0.9691, 0.9638, 0.0, 0.9638, 0.0374, 0.9515, 0.0374, 0.9515, 9.298e-09, 0.7419, 0.2974, 0.7419, 0.26, 0.7571, 0.26, 0.7571, 0.2974, 0.9632, 0.9171, 0.9632, 0.8651, 0.9755, 0.8651, 0.9755, 0.9171, 0.5644, 0.9317, 0.5644, 0.8797, 0.5795, 0.8797, 0.5795, 0.9317, 0.2451, 0.9626, 0.2451, 0.9106, 0.2573, 0.9106, 0.2573, 0.9626, 0.8786, 0.156, 0.8786, 0.208, 0.8634, 0.208, 0.8634, 0.156, 0.9632, 0.5157, 0.9632, 0.4637, 0.9755, 0.4637, 0.9755, 0.5157, 0.3215, 0.8131, 0.3215, 0.8651, 0.3063, 0.8651, 0.3063, 0.8131, 0.8545, 0.8277, 0.8545, 0.7757, 0.8668, 0.7757, 0.8668, 0.8277, 0.9241, 0.052, 0.9241, 0.104, 0.9089, 0.104, 0.9089, 0.052, 0.196, 0.7546, 0.196, 0.7026, 0.2083, 0.7026, 0.2083, 0.7546, 0.4126, 0.9171, 0.4126, 0.9691, 0.3974, 0.9691, 0.3974, 0.9171, 0.9387, 0.7091, 0.9387, 0.6571, 0.951, 0.6571, 0.951, 0.7091, 0.5983, 0.6717, 0.5472, 0.6717, 0.5472, 0.3597, 0.5983, 0.3597, 0.9632, 0.3597, 0.9632, 0.4117, 0.951, 0.4117, 0.951, 0.3597, 0.6135, 0.6717, 0.6135, 0.7237, 0.5983, 0.7237, 0.5983, 0.6717, 0.1593, 0.7026, 0.1593, 0.7546, 0.147, 0.7546, 0.147, 0.7026, 0.5188, 0.8651, 0.5188, 0.9171, 0.5036, 0.9171, 0.5036, 0.8651, 0.196, 0.8066, 0.196, 0.8586, 0.1838, 0.8586, 0.1838, 0.8066, 0.4429, 0.7757, 0.4429, 0.8277, 0.4277, 0.8277, 0.4277, 0.7757, 0.2328, 0.896, 0.2328, 0.844, 0.2451, 0.844, 0.2451, 0.896, 0.6742, 0.7611, 0.6742, 0.8131, 0.659, 0.8131, 0.659, 0.7611, 1.826e-08, 0.792, 2.739e-08, 0.74, 0.01225, 0.74, 0.01225, 0.792, 0.534, 0.7611, 0.534, 0.7091, 0.5492, 0.7091, 0.5492, 0.7611, 0.2573, 0.792, 0.2573, 0.74, 0.2696, 0.74, 0.2696, 0.792, 0.6438, 0.6717, 0.6438, 0.7091, 0.6287, 0.7091, 0.6287, 0.6717, 0.9632, 0.9545, 0.9632, 0.9171, 0.9755, 0.9171, 0.9755, 0.9545, 0.5644, 0.9691, 0.5644, 0.9317, 0.5795, 0.9317, 0.5795, 0.9691, 0.2451, 1.0, 0.2451, 0.9626, 0.2573, 0.9626, 0.2573, 1.0, 0.8786, 0.208, 0.8786, 0.26, 0.8634, 0.26, 0.8634, 0.208, 0.9632, 0.5677, 0.9632, 0.5157, 0.9755, 0.5157, 0.9755, 0.5677, 0.3215, 0.7611, 0.3215, 0.8131, 0.3063, 0.8131, 0.3063, 0.7611, 0.8545, 0.8797, 0.8545, 0.8277, 0.8668, 0.8277, 0.8668, 0.8797, 0.9241, 0.104, 0.9241, 0.156, 0.9089, 0.156, 0.9089, 0.104, 0.196, 0.8066, 0.196, 0.7546, 0.2083, 0.7546, 0.2083, 0.8066, 0.4126, 0.8651, 0.4126, 0.9171, 0.3974, 0.9171, 0.3974, 0.8651, 0.9387, 0.7611, 0.9387, 0.7091, 0.951, 0.7091, 0.951, 0.7611, 0.5472, 0.6717, 0.4962, 0.6717, 0.4962, 0.3597, 0.5472, 0.3597, 0.9632, 0.4117, 0.9632, 0.4637, 0.951, 0.4637, 0.951, 0.4117, 0.6135, 0.7237, 0.6135, 0.7757, 0.5983, 0.7757, 0.5983, 0.7237, 0.1593, 0.7546, 0.1593, 0.8066, 0.147, 0.8066, 0.147, 0.7546, 0.5188, 0.8131, 0.5188, 0.8651, 0.5036, 0.8651, 0.5036, 0.8131, 0.196, 0.8586, 0.196, 0.9106, 0.1838, 0.9106, 0.1838, 0.8586, 0.4429, 0.8277, 0.4429, 0.8797, 0.4277, 0.8797, 0.4277, 0.8277, 0.2328, 0.844, 0.2328, 0.792, 0.2451, 0.792, 0.2451, 0.844, 0.6742, 0.7091, 0.6742, 0.7611, 0.659, 0.7611, 0.659, 0.7091, 0.01225, 0.7026, 0.01225, 0.74, 2.739e-08, 0.74, 0.0, 0.7026, 0.5492, 0.6717, 0.5492, 0.7091, 0.534, 0.7091, 0.534, 0.6717, 0.2696, 0.7026, 0.2696, 0.74, 0.2573, 0.74, 0.2573, 0.7026, 0.8634, 0.2974, 0.8634, 0.26, 0.8786, 0.26, 0.8786, 0.2974, 0.9632, 0.6197, 0.9632, 0.5677, 0.9755, 0.5677, 0.9755, 0.6197, 0.3215, 0.7091, 0.3215, 0.7611, 0.3063, 0.7611, 0.3063, 0.7091, 0.8545, 0.9317, 0.8545, 0.8797, 0.8668, 0.8797, 0.8668, 0.9317, 0.9241, 0.156, 0.9241, 0.208, 0.9089, 0.208, 0.9089, 0.156, 0.196, 0.8586, 0.196, 0.8066, 0.2083, 0.8066, 0.2083, 0.8586, 0.4126, 0.8131, 0.4126, 0.8651, 0.3974, 0.8651, 0.3974, 0.8131, 0.9387, 0.8131, 0.9387, 0.7611, 0.951, 0.7611, 0.951, 0.8131, 0.4962, 0.6717, 0.4451, 0.6717, 0.4451, 0.3597, 0.4962, 0.3597, 0.9632, 0.4637, 0.9632, 0.5157, 0.951, 0.5157, 0.951, 0.4637, 0.6135, 0.7757, 0.6135, 0.8277, 0.5983, 0.8277, 0.5983, 0.7757, 0.1593, 0.8066, 0.1593, 0.8586, 0.147, 0.8586, 0.147, 0.8066, 0.5188, 0.7611, 0.5188, 0.8131, 0.5036, 0.8131, 0.5036, 0.7611, 0.196, 0.9106, 0.196, 0.9626, 0.1838, 0.9626, 0.1838, 0.9106, 0.4429, 0.8797, 0.4429, 0.9317, 0.4277, 0.9317, 0.4277, 0.8797, 0.2328, 0.792, 0.2328, 0.74, 0.2451, 0.74, 0.2451, 0.792, 0.6742, 0.6717, 0.6742, 0.7091, 0.659, 0.7091, 0.659, 0.6717, 0.9632, 0.6571, 0.9632, 0.6197, 0.9755, 0.6197, 0.9755, 0.6571, 0.3215, 0.6717, 0.3215, 0.7091, 0.3063, 0.7091, 0.3063, 0.6717, 0.8545, 0.9691, 0.8545, 0.9317, 0.8668, 0.9317, 0.8668, 0.9691, 0.9241, 0.208, 0.9241, 0.26, 0.9089, 0.26, 0.9089, 0.208, 0.196, 0.9106, 0.196, 0.8586, 0.2083, 0.8586, 0.2083, 0.9106, 0.4126, 0.7611, 0.4126, 0.8131, 0.3974, 0.8131, 0.3974, 0.7611, 0.9387, 0.8651, 0.9387, 0.8131, 0.951, 0.8131, 0.951, 0.8651, 0.4451, 0.6717, 0.3941, 0.6717, 0.3941, 0.3597, 0.4451, 0.3597, 0.9632, 0.5157, 0.9632, 0.5677, 0.951, 0.5677, 0.951, 0.5157, 0.6135, 0.8277, 0.6135, 0.8797, 0.5983, 0.8797, 0.5983, 0.8277, 0.1593, 0.8586, 0.1593, 0.9106, 0.147, 0.9106, 0.147, 0.8586, 0.5188, 0.7091, 0.5188, 0.7611, 0.5036, 0.7611, 0.5036, 0.7091, 0.1838, 1.0, 0.1838, 0.9626, 0.196, 0.9626, 0.196, 1.0, 0.4277, 0.9691, 0.4277, 0.9317, 0.4429, 0.9317, 0.4429, 0.9691, 0.2451, 0.7026, 0.2451, 0.74, 0.2328, 0.74, 0.2328, 0.7026, 0.9089, 0.2974, 0.9089, 0.26, 0.9241, 0.26, 0.9241, 0.2974, 0.196, 0.9626, 0.196, 0.9106, 0.2083, 0.9106, 0.2083, 0.9626, 0.4126, 0.7091, 0.4126, 0.7611, 0.3974, 0.7611, 0.3974, 0.7091, 0.9387, 0.9171, 0.9387, 0.8651, 0.951, 0.8651, 0.951, 0.9171, 0.3941, 0.6717, 0.343, 0.6717, 0.343, 0.3597, 0.3941, 0.3597, 0.9632, 0.5677, 0.9632, 0.6197, 0.951, 0.6197, 0.951, 0.5677, 0.6135, 0.8797, 0.6135, 0.9317, 0.5983, 0.9317, 0.5983, 0.8797, 0.1593, 0.9106, 0.1593, 0.9626, 0.147, 0.9626, 0.147, 0.9106, 0.5188, 0.6717, 0.5188, 0.7091, 0.5036, 0.7091, 0.5036, 0.6717, 0.196, 1.0, 0.196, 0.9626, 0.2083, 0.9626, 0.2083, 1.0, 0.4126, 0.6717, 0.4126, 0.7091, 0.3974, 0.7091, 0.3974, 0.6717, 0.9387, 0.9545, 0.9387, 0.9171, 0.951, 0.9171, 0.951, 0.9545, 0.3063, 0.3597, 0.343, 0.3597, 0.343, 0.6717, 0.3063, 0.6717, 0.951, 0.6571, 0.951, 0.6197, 0.9632, 0.6197, 0.9632, 0.6571, 0.5983, 0.9691, 0.5983, 0.9317, 0.6135, 0.9317, 0.6135, 0.9691, 0.147, 1.0, 0.147, 0.9626, 0.1593, 0.9626, 0.1593, 1.0, 0.619, 0.3597, 0.619, 0.0, 0.646, 0.0, 0.646, 0.3597, 0.6998, 0.0, 0.6998, 0.3152, 0.6729, 0.3152, 0.6729, 1.86e-08, 0.3095, 0.0, 0.3095, 0.3597, 3.652e-08, 0.3597, 0.0, 3.719e-08, 0.7268, 0.0, 0.7268, 0.3152, 0.6998, 0.3152, 0.6998, 0.0, 0.3095, 0.3597, 0.3111, 0.3358, 0.3234, 0.3358, 0.3234, 0.3513, 0.3356, 0.3513, 0.3356, 0.3358, 0.3479, 0.3358, 0.3479, 0.3513, 0.3601, 0.3513, 0.3601, 0.3358, 0.3724, 0.3358, 0.3724, 0.3513, 0.3846, 0.3513, 0.3846, 0.3358, 0.3969, 0.3358, 0.3969, 0.3513, 0.4091, 0.3513, 0.4091, 0.3358, 0.4214, 0.3358, 0.4214, 0.3513, 0.4336, 0.3513, 0.4336, 0.3358, 0.4459, 0.3358, 0.4459, 0.3513, 0.4581, 0.3513, 0.4581, 0.3358, 0.4704, 0.3358, 0.4704, 0.3513, 0.4826, 0.3513, 0.4826, 0.3358, 0.4949, 0.3358, 0.4949, 0.3513, 0.5071, 0.3513, 0.5071, 0.3358, 0.5194, 0.3358, 0.5194, 0.3513, 0.5316, 0.3513, 0.5316, 0.3358, 0.5439, 0.3358, 0.5439, 0.3513, 0.5562, 0.3513, 0.619, 0.3597, 0.3095, 0.3597, 0.3095, 0.0, 0.619, 3.719e-08, 0.619, 0.3597, 0.5562, 0.3513, 0.5562, 0.3358, 0.5684, 0.3358, 0.5684, 0.3513, 0.5807, 0.3513, 0.5807, 0.3358, 0.5929, 0.3358, 0.5929, 0.3513, 0.6052, 0.3513, 0.6052, 0.3358, 0.6174, 0.3358, 0.6174, 0.02384, 0.6052, 0.02384, 0.6052, 0.00838, 0.5929, 0.00838, 0.5929, 0.02384, 0.5807, 0.02384, 0.5807, 0.00838, 0.5684, 0.00838, 0.5684, 0.02384, 0.5562, 0.02384, 0.5562, 0.00838, 0.5439, 0.00838, 0.5439, 0.02384, 0.5316, 0.02384, 0.5316, 0.00838, 0.5194, 0.00838, 0.5194, 0.02384, 0.5071, 0.02384, 0.5071, 0.00838, 0.4949, 0.00838, 0.4949, 0.02384, 0.4826, 0.02384, 0.4826, 0.00838, 0.4704, 0.00838, 0.4704, 0.02384, 0.4581, 0.02384, 0.4581, 0.00838, 0.4459, 0.00838, 0.4459, 0.02384, 0.4336, 0.02384, 0.4336, 0.00838, 0.4214, 0.00838, 0.4214, 0.02384, 0.4091, 0.02384, 0.4091, 0.00838, 0.3969, 0.008379, 0.3969, 0.02384, 0.3846, 0.02384, 0.3846, 0.008379, 0.3724, 0.008379, 0.3724, 0.02384, 0.3601, 0.02384, 0.3601, 0.008379, 0.3479, 0.008379, 0.3479, 0.02384, 0.3356, 0.02384, 0.3356, 0.008379, 0.3234, 0.008379, 0.3234, 0.02384, 0.3111, 0.02384, 0.3111, 0.3358, 0.646, 0.3597, 0.646, 0.0, 0.6729, 0.0, 0.6729, 0.3597])
me_cube.materials.append(mat_material)
me_cube.use_remesh_preserve_volume = False
me_cube.use_remesh_preserve_attributes = False
me_cube.use_mirror_vertex_groups = False
me_cube.update()

# ---- objects
ob_cube = bpy.data.objects.new('Cube', me_cube)

# ---- transforms, parenting, visibility, modifiers, constraints
ob_cube.location = (0.0, 0.0, 0.8106)
ob_cube.scale = (2.035, 0.3915, 0.5)
ob_cube.lock_rotations_4d = False
ob_cube.empty_display_type = 'ARROWS'
ob_cube.lineart.crease_threshold = 0.0

# ---- collection membership
col_collection_1.objects.link(ob_cube)

# ---- scene / render settings (as saved in the file)
scene.frame_start = 1; scene.frame_end = 250; scene.frame_set(1)
scene.render.engine = 'BLENDER_EEVEE_NEXT'
scene.render.resolution_percentage = 50
scene.render.dither_intensity = 0.0
scene.cycles.use_denoising = False
scene.cycles.samples = 128
scene.cycles.sampling_pattern = 'TABULATED_SOBOL'
scene.cycles.light_sampling_threshold = 0.0
scene.cycles.use_adaptive_sampling = False
scene.cycles.use_light_tree = False
scene.cycles.blur_glossy = 0.0
scene.cycles.sample_clamp_indirect = 0.0
scene.view_settings.view_transform = 'Standard'
bpy.context.view_layer.update()

# ---- added for rendering (the .blend has no active camera and no usable light): camera, sun
cam_auto = bpy.data.cameras.new('AutoCamera')
cam_auto.lens = 50.0
cam_auto.sensor_width = 36.0
cam_auto.clip_end = 1000.0
ob_auto_camera = bpy.data.objects.new('AutoCamera', cam_auto)
scene.collection.objects.link(ob_auto_camera)
ob_auto_camera.location = (4.0133, -4.81597, 4.04183)
ob_auto_camera.rotation_euler = (1.09748, -7.21219e-08, 0.694738)
scene.camera = ob_auto_camera
light_auto_sun = bpy.data.lights.new('AutoSun', 'SUN')
light_auto_sun.energy = 3.0
light_auto_sun.angle = 0.0523599
ob_auto_sun = bpy.data.objects.new('AutoSun', light_auto_sun)
scene.collection.objects.link(ob_auto_sun)
ob_auto_sun.rotation_euler = (0.872665, 0.174533, 0.523599)
bpy.context.view_layer.update()
